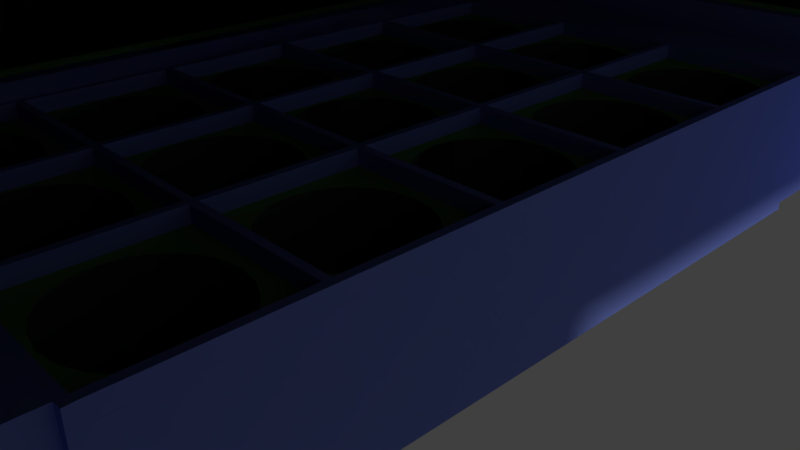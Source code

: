 # Source: Whack_a_Mole_Machine.blend  (saved by Blender 2.79.0; exported with 4.5.12 LTS)
import bpy
from mathutils import Matrix  # noqa: F401  (used for matrix-valued properties, if any)

bpy.ops.wm.read_factory_settings(use_empty=True)
scene = bpy.context.scene
scene.name = 'Scene'

# ---- collections
col_collection_1 = bpy.data.collections.new('Collection 1'); scene.collection.children.link(col_collection_1)

# ---- materials (node trees are filled in below, after node groups)
mat_whackamole_machine_grid_color = bpy.data.materials.new('Whackamole Machine Grid Color')
mat_whackamole_machine_grid_color.alpha_threshold = 0.0
mat_whackamole_machine_grid_color.use_transparent_shadow = False
mat_whackamole_machine_grid_color.diffuse_color = (0.2378, 0.3089, 0.8, 1.0)
mat_whackamole_machine_grid_color.roughness = 0.5
mat_whackamole_machine_black_screen_color = bpy.data.materials.new('Whackamole Machine Black Screen Color')
mat_whackamole_machine_black_screen_color.alpha_threshold = 0.0
mat_whackamole_machine_black_screen_color.use_transparent_shadow = False
mat_whackamole_machine_black_screen_color.diffuse_color = (0.02117, 0.02117, 0.02117, 1.0)
mat_whackamole_machine_black_screen_color.roughness = 0.5
mat_whackamole_machine_green_color = bpy.data.materials.new('Whackamole Machine Green Color')
mat_whackamole_machine_green_color.alpha_threshold = 0.0
mat_whackamole_machine_green_color.use_transparent_shadow = False
mat_whackamole_machine_green_color.diffuse_color = (0.1824, 0.4919, 0.1173, 1.0)
mat_whackamole_machine_green_color.roughness = 0.5
mat_whackamole_hide_hole_color = bpy.data.materials.new('Whackamole Hide Hole Color')
mat_whackamole_hide_hole_color.alpha_threshold = 0.0
mat_whackamole_hide_hole_color.use_transparent_shadow = False
mat_whackamole_hide_hole_color.diffuse_color = (0.08176, 0.08176, 0.08176, 1.0)
mat_whackamole_hide_hole_color.roughness = 0.5

# ---- material node trees

# ---- world
world_world = bpy.data.worlds.new('World'); scene.world = world_world
world_world.color = (0.05088, 0.05088, 0.05088)
world_world.use_sun_shadow = False
world_world.sun_shadow_jitter_overblur = 0.0
world_world.cycles.sampling_method = 'MANUAL'

# ---- cameras
cam_camera = bpy.data.cameras.new('Camera')
cam_camera.clip_end = 100.0
cam_camera.lens = 35.0
cam_camera.sensor_width = 32.0
cam_camera.sensor_height = 18.0
cam_camera.ortho_scale = 7.314
cam_camera.dof.focus_distance = 0.0
cam_camera.dof.aperture_fstop = 128.0

# ---- meshes
me_sphere_002 = bpy.data.meshes.new('Sphere.002')
me_sphere_002.from_pydata([(-5.0, -7.065, 2.0), (-8.386, -7.065, 8.0), (-5.0, 7.065, 2.0), (-3.0, -7.065, 2.0), (-6.386, -7.065, 8.0), (-3.0, 7.065, 2.0), (-6.386, 7.065, 8.0), (-6.286, 6.359, 7.8), (-3.1, 6.359, 2.2), (-3.1, -6.359, 2.2), (-6.286, -6.359, 7.8), (-6.536, 6.359, 7.8), (-6.555, 6.05, 7.738), (-3.431, 6.05, 2.262), (-3.35, 6.359, 2.2), (-3.431, -6.05, 2.262), (-3.35, -6.359, 2.2), (-6.536, -6.359, 7.8), (-6.555, -6.05, 7.738), (-5.0, 7.065, 2.384e-07), (-5.0, -7.065, -2.384e-07), (-3.0, 7.065, 2.384e-07), (-3.0, -7.065, -2.384e-07), (-5.017, 8.994, 2.0), (9.155, 8.994, 2.0), (9.155, 8.994, 8.0), (-8.386, 7.065, 8.0), (9.155, 7.021, 2.0), (9.155, 7.023, 8.0), (8.42, 7.135, 7.8), (8.42, 7.121, 2.2), (-2.403, 7.121, 2.2), (-5.547, 7.135, 7.8), (8.42, 7.385, 7.8), (8.111, 7.404, 7.738), (8.111, 7.452, 2.262), (8.42, 7.371, 2.2), (-2.094, 7.452, 2.262), (-2.403, 7.371, 2.2), (-5.547, 7.385, 7.8), (-5.238, 7.404, 7.738), (9.155, 8.994, -0.02414), (-5.017, 8.994, -0.02414), (9.155, 7.021, -0.02414), (-5.0, 7.065, -0.02414), (-5.114, -9.056, 2.0), (9.029, -9.056, 2.0), (9.128, -9.056, 8.0), (9.029, -7.083, 2.0), (9.128, -7.083, 8.0), (8.323, -7.196, 7.8), (8.323, -7.183, 2.2), (-2.501, -7.183, 2.2), (-5.645, -7.196, 7.8), (8.323, -7.447, 7.8), (8.014, -7.466, 7.738), (8.014, -7.514, 2.262), (8.323, -7.433, 2.2), (-2.192, -7.514, 2.262), (-2.501, -7.433, 2.2), (-5.645, -7.447, 7.8), (-5.336, -7.466, 7.738), (9.029, -9.056, -0.02414), (-5.114, -9.056, -0.02414), (9.029, -7.083, -0.02414), (-8.347, 8.994, 10.02), (9.128, -9.056, 10.02), (9.155, 8.994, 10.02), (8.435, 8.317, 8.135), (8.435, -8.378, 8.122), (-7.18, -8.378, 8.122), (-7.18, 8.317, 8.135), (8.435, 8.317, 8.386), (8.046, 8.132, 8.405), (8.046, -8.194, 8.453), (8.435, -8.378, 8.372), (-6.791, -8.194, 8.453), (-7.18, -8.378, 8.372), (-7.18, 8.317, 8.386), (-6.791, 8.132, 8.405), (-8.349, -9.056, 10.02), (-8.347, 8.994, 8.0), (-8.349, -9.056, 8.0)], [], [(0, 1, 26, 2), (2, 26, 6, 5), (6, 4, 10, 7), (3, 4, 1, 0), (3, 0, 20, 22), (6, 26, 1, 4), (9, 8, 14, 16), (5, 6, 7, 8), (4, 3, 9, 10), (3, 5, 8, 9), (7, 10, 17, 11), (13, 12, 18, 15), (10, 9, 16, 17), (12, 13, 14, 11), (16, 14, 13, 15), (11, 17, 18, 12), (17, 16, 15, 18), (8, 7, 11, 14), (19, 21, 22, 20), (2, 5, 21, 19), (0, 2, 19, 20), (5, 3, 22, 21), (24, 25, 28, 27), (28, 26, 32, 29), (31, 30, 36, 38), (27, 28, 29, 30), (26, 2, 31, 32), (2, 27, 30, 31), (29, 32, 39, 33), (35, 34, 40, 37), (32, 31, 38, 39), (34, 35, 36, 33), (38, 36, 35, 37), (33, 39, 40, 34), (39, 38, 37, 40), (30, 29, 33, 36), (23, 24, 41, 42), (44, 42, 41, 43), (24, 27, 43, 41), (2, 23, 42, 44), (27, 2, 44, 43), (46, 48, 49, 47), (49, 50, 53, 1), (52, 59, 57, 51), (48, 51, 50, 49), (1, 53, 52, 0), (0, 52, 51, 48), (50, 54, 60, 53), (56, 58, 61, 55), (53, 60, 59, 52), (55, 54, 57, 56), (59, 58, 56, 57), (54, 55, 61, 60), (60, 61, 58, 59), (51, 57, 54, 50), (45, 63, 62, 46), (20, 64, 62, 63), (46, 62, 64, 48), (0, 20, 63, 45), (48, 64, 20, 0), (66, 47, 25, 67), (82, 80, 65, 81), (70, 77, 75, 69), (47, 69, 68, 25), (68, 72, 78, 71), (74, 76, 79, 73), (71, 78, 77, 70), (73, 72, 75, 74), (77, 76, 74, 75), (72, 73, 79, 78), (78, 79, 76, 77), (69, 75, 72, 68), (80, 66, 67, 65), (25, 81, 65, 67), (23, 81, 25, 24), (25, 68, 71, 81), (28, 25, 81, 26), (81, 71, 70, 82), (2, 26, 81, 23), (45, 46, 47, 82), (80, 82, 47, 66), (49, 1, 82, 47), (0, 45, 82, 1), (82, 70, 69, 47), (82, 1, 26, 81)])
me_sphere_002.polygons.foreach_set('material_index', [0, 0, 0, 0, 0, 0, 0, 0, 0, 0, 0, 1, 0, 2, 2, 2, 2, 0, 0, 0, 0, 0, 0, 0, 0, 0, 0, 0, 0, 1, 0, 2, 2, 2, 2, 0, 0, 0, 0, 0, 0, 0, 0, 0, 0, 0, 0, 0, 1, 0, 2, 2, 2, 2, 0, 0, 0, 0, 0, 0, 0, 0, 0, 0, 0, 1, 0, 2, 2, 2, 2, 0, 0, 0, 0, 0, 0, 0, 0, 0, 0, 0, 0, 0, 0])
_k = set([(0, 1), (0, 2), (0, 48), (1, 4), (1, 49), (2, 19), (2, 26), (2, 27), (3, 4), (3, 5), (3, 22), (4, 6), (5, 6), (5, 21), (6, 26), (7, 8), (7, 10), (7, 11), (8, 9), (8, 14), (9, 10), (9, 16), (10, 17), (11, 12), (11, 14), (11, 17), (12, 13), (12, 18), (13, 14), (13, 15), (14, 16), (15, 16), (15, 18), (16, 17), (17, 18), (19, 20), (19, 21), (20, 22), (20, 64), (21, 22), (23, 24), (23, 81), (24, 25), (25, 28), (25, 47), (25, 67), (25, 81), (26, 28), (27, 28), (29, 30), (29, 32), (29, 33), (30, 31), (30, 36), (31, 32), (31, 38), (32, 39), (33, 34), (33, 36), (33, 39), (34, 35), (34, 40), (35, 36), (35, 37), (36, 38), (37, 38), (37, 40), (38, 39), (39, 40), (41, 42), (43, 44), (45, 46), (45, 82), (46, 47), (47, 49), (47, 82), (48, 49), (50, 51), (50, 53), (50, 54), (51, 52), (51, 57), (52, 53), (52, 59), (53, 60), (54, 55), (54, 57), (54, 60), (55, 56), (55, 61), (56, 57), (56, 58), (57, 59), (58, 59), (58, 61), (59, 60), (60, 61), (62, 63), (65, 67), (66, 67), (66, 80), (68, 69), (68, 71), (68, 72), (69, 70), (69, 75), (70, 71), (70, 77), (71, 78), (72, 73), (72, 75), (72, 78), (73, 74), (73, 79), (74, 75), (74, 76), (75, 77), (76, 77), (76, 79), (77, 78), (78, 79)])
me_sphere_002.attributes.new('sharp_edge', 'BOOLEAN', 'EDGE').data.foreach_set('value', [ (min(e.vertices), max(e.vertices)) in _k for e in me_sphere_002.edges])
me_sphere_002.materials.append(mat_whackamole_machine_grid_color)
me_sphere_002.materials.append(mat_whackamole_machine_black_screen_color)
me_sphere_002.materials.append(mat_whackamole_machine_green_color)
me_sphere_002.materials.append(mat_whackamole_hide_hole_color)
me_sphere_002.use_remesh_preserve_volume = False
me_sphere_002.use_remesh_preserve_attributes = False
me_sphere_002.use_mirror_vertex_groups = False
me_sphere_002.update()
me_sphere_002.normals_split_custom_set([tuple(v) for v in zip(*[iter([-0.8709, 3.919e-08, -0.4914, -0.8709, 3.919e-08, -0.4914, -0.8709, 3.919e-08, -0.4914, -0.8709, 3.919e-08, -0.4914, 0.0, 1.0, 1.589e-07, 0.0, 1.0, 1.589e-07, 0.0, 1.0, 1.589e-07, 0.0, 1.0, 1.589e-07, 0.8944, 0.0, 0.4472, 0.8944, 0.0, 0.4472, 0.8944, 0.0, 0.4472, 0.8944, 0.0, 0.4472, 0.0, -1.0, 0.0, 0.0, -1.0, 0.0, 0.0, -1.0, 0.0, 0.0, -1.0, 0.0, 0.0, -1.0, 0.0, 0.0, -1.0, 0.0, 0.0, -1.0, 0.0, 0.0, -1.0, 0.0, 0.0, 0.0, 1.0, 0.0, 0.0, 1.0, 0.0, 0.0, 1.0, 0.0, 0.0, 1.0, 0.0, -7.499e-08, 1.0, 0.0, -7.499e-08, 1.0, 0.0, -7.499e-08, 1.0, 0.0, -7.499e-08, 1.0, 0.8701, 0.0, 0.4929, 0.8701, 0.0, 0.4929, 0.8701, 0.0, 0.4929, 0.8701, 0.0, 0.4929, 0.8701, -4.05e-07, 0.4929, 0.8701, -4.05e-07, 0.4929, 0.8701, -4.05e-07, 0.4929, 0.8701, -4.05e-07, 0.4929, 0.8944, -3.177e-08, 0.4472, 0.8944, -3.177e-08, 0.4472, 0.8944, -3.177e-08, 0.4472, 0.8944, -3.177e-08, 0.4472, 0.0, 0.0, -1.0, 0.0, 0.0, -1.0, 0.0, 0.0, -1.0, 0.0, 0.0, -1.0, 0.8686, -2.5e-08, 0.4955, 0.8686, -2.5e-08, 0.4955, 0.8686, -2.5e-08, 0.4955, 0.8686, -2.5e-08, 0.4955, 0.0, 1.0, 0.0, 0.0, 1.0, 0.0, 0.0, 1.0, 0.0, 0.0, 1.0, 0.0, 0.8605, -0.1386, 0.4902, 0.8605, -0.1386, 0.4902, 0.8605, -0.1386, 0.4902, 0.8605, -0.1386, 0.4902, 0.6083, -5.661e-08, 0.7937, 0.6083, -5.661e-08, 0.7937, 0.6083, -5.661e-08, 0.7937, 0.6083, -5.661e-08, 0.7937, 0.9566, -9.338e-09, -0.2915, 0.9566, -9.338e-09, -0.2915, 0.9566, -9.338e-09, -0.2915, 0.9566, -9.338e-09, -0.2915, 0.8605, 0.1386, 0.4902, 0.8605, 0.1386, 0.4902, 0.8605, 0.1386, 0.4902, 0.8605, 0.1386, 0.4902, 0.0, -1.0, 0.0, 0.0, -1.0, 0.0, 0.0, -1.0, 0.0, 0.0, -1.0, 0.0, 0.0, 3.375e-08, -1.0, 0.0, 3.375e-08, -1.0, 0.0, 3.375e-08, -1.0, 0.0, 3.375e-08, -1.0, 0.0, 1.0, 0.0, 0.0, 1.0, 0.0, 0.0, 1.0, 0.0, 0.0, 1.0, 0.0, -1.0, -1.687e-08, 0.0, -1.0, -1.687e-08, 0.0, -1.0, -1.687e-08, 0.0, -1.0, -1.687e-08, 0.0, 1.0, 1.687e-08, 0.0, 1.0, 1.687e-08, 0.0, 1.0, 1.687e-08, 0.0, 1.0, 1.687e-08, 0.0, 1.0, -3.223e-07, 0.0, 1.0, -3.223e-07, 0.0, 1.0, -3.223e-07, 0.0, 1.0, -3.223e-07, 0.0, -0.00123, -0.9084, -0.4181, -0.00123, -0.9084, -0.4181, -0.00123, -0.9084, -0.4181, -0.00123, -0.9084, -0.4181, 8.362e-08, -4.763e-07, 1.0, 8.362e-08, -4.763e-07, 1.0, 8.362e-08, -4.763e-07, 1.0, 8.362e-08, -4.763e-07, 1.0, -0.1427, -0.9898, 0.001307, -0.1427, -0.9898, 0.001307, -0.1427, -0.9898, 0.001307, -0.1427, -0.9898, 0.001307, 0.02298, -0.9996, 0.01411, 0.02298, -0.9996, 0.01411, 0.02298, -0.9996, 0.01411, 0.02298, -0.9996, 0.01411, -0.00165, -0.9293, 0.3693, -0.00165, -0.9293, 0.3693, -0.00165, -0.9293, 0.3693, -0.00165, -0.9293, 0.3693, -1.228e-07, 2.602e-13, -1.0, -1.228e-07, 2.602e-13, -1.0, -1.228e-07, 2.602e-13, -1.0, -1.228e-07, 2.602e-13, -1.0, 1.208e-07, -1.0, -0.008793, 1.208e-07, -1.0, -0.008793, 1.208e-07, -1.0, -0.008793, 1.208e-07, -1.0, -0.008793, 0.872, -1.187e-06, 0.4895, 0.872, -1.187e-06, 0.4895, 0.872, -1.187e-06, 0.4895, 0.872, -1.187e-06, 0.4895, -0.159, -0.9873, -0.003077, -0.159, -0.9873, -0.003077, -0.159, -0.9873, -0.003077, -0.159, -0.9873, -0.003077, 1.832e-07, -0.6083, 0.7937, 1.832e-07, -0.6083, 0.7937, 1.832e-07, -0.6083, 0.7937, 1.832e-07, -0.6083, 0.7937, 6.979e-08, -0.9566, -0.2915, 6.979e-08, -0.9566, -0.2915, 6.979e-08, -0.9566, -0.2915, 6.979e-08, -0.9566, -0.2915, 0.1584, -0.9835, 0.08687, 0.1584, -0.9835, 0.08687, 0.1584, -0.9835, 0.08687, 0.1584, -0.9835, 0.08687, -1.0, 2.722e-06, 0.0, -1.0, 2.722e-06, 0.0, -1.0, 2.722e-06, 0.0, -1.0, 2.722e-06, 0.0, 0.0, 1.0, 0.0, 0.0, 1.0, 0.0, 0.0, 1.0, 0.0, 0.0, 1.0, 0.0, -2.426e-08, 5.497e-07, -1.0, -2.426e-08, 5.497e-07, -1.0, -2.426e-08, 5.497e-07, -1.0, -2.426e-08, 5.497e-07, -1.0, 1.0, -1.379e-07, 0.0, 1.0, -1.379e-07, 0.0, 1.0, -1.379e-07, 0.0, 1.0, -1.379e-07, 0.0, -1.0, -0.008657, -3.816e-09, -1.0, -0.008657, -3.816e-09, -1.0, -0.008657, -3.816e-09, -1.0, -0.008657, -3.816e-09, -0.003133, -1.0, -2.663e-07, -0.003133, -1.0, -2.663e-07, -0.003133, -1.0, -2.663e-07, -0.003133, -1.0, -2.663e-07, 0.9999, -5.082e-07, -0.01646, 0.9999, -5.082e-07, -0.01646, 0.9999, -5.082e-07, -0.01646, 0.9999, -5.082e-07, -0.01646, 0.000492, 0.8545, -0.5195, 0.000492, 0.8545, -0.5195, 0.000492, 0.8545, -0.5195, 0.000492, 0.8545, -0.5195, 1.1e-07, -4.763e-07, 1.0, 1.1e-07, -4.763e-07, 1.0, 1.1e-07, -4.763e-07, 1.0, 1.1e-07, -4.763e-07, 1.0, -0.1392, 0.9903, 0.00235, -0.1392, 0.9903, 0.00235, -0.1392, 0.9903, 0.00235, -0.1392, 0.9903, 0.00235, 0.0474, 0.9985, 0.02786, 0.0474, 0.9985, 0.02786, 0.0474, 0.9985, 0.02786, 0.0474, 0.9985, 0.02786, 0.0006421, 0.8802, 0.4746, 0.0006421, 0.8802, 0.4746, 0.0006421, 0.8802, 0.4746, 0.0006421, 0.8802, 0.4746, -1.364e-07, 1.905e-06, -1.0, -1.364e-07, 1.905e-06, -1.0, -1.364e-07, 1.905e-06, -1.0, -1.364e-07, 1.905e-06, -1.0, 2.219e-07, 1.0, -0.008793, 2.219e-07, 1.0, -0.008793, 2.219e-07, 1.0, -0.008793, 2.219e-07, 1.0, -0.008793, 0.872, 2.744e-06, 0.4895, 0.872, 2.744e-06, 0.4895, 0.872, 2.744e-06, 0.4895, 0.872, 2.744e-06, 0.4895, -0.159, 0.9873, -0.003076, -0.159, 0.9873, -0.003076, -0.159, 0.9873, -0.003076, -0.159, 0.9873, -0.003076, 2.232e-07, 0.6083, 0.7937, 2.232e-07, 0.6083, 0.7937, 2.232e-07, 0.6083, 0.7937, 2.232e-07, 0.6083, 0.7937, 1.858e-07, 0.9566, -0.2915, 1.858e-07, 0.9566, -0.2915, 1.858e-07, 0.9566, -0.2915, 1.858e-07, 0.9566, -0.2915, 0.1584, 0.9835, 0.08687, 0.1584, 0.9835, 0.08687, 0.1584, 0.9835, 0.08687, 0.1584, 0.9835, 0.08687, -1.0, -2.832e-06, 1.703e-07, -1.0, -2.832e-06, 1.703e-07, -1.0, -2.832e-06, 1.703e-07, -1.0, -2.832e-06, 1.703e-07, -2.697e-07, -1.0, 0.0, -2.697e-07, -1.0, 0.0, -2.697e-07, -1.0, 0.0, -2.697e-07, -1.0, 0.0, -0.000853, 0.006114, -1.0, -0.000853, 0.006114, -1.0, -0.000853, 0.006114, -1.0, -0.000853, 0.006114, -1.0, 1.0, 0.0, 0.0, 1.0, 0.0, 0.0, 1.0, 0.0, 0.0, 1.0, 0.0, 0.0, -0.9984, 0.05734, 0.0, -0.9984, 0.05734, 0.0, -0.9984, 0.05734, 0.0, -0.9984, 0.05734, 0.0, 0.001292, 1.0, 0.0, 0.001292, 1.0, 0.0, 0.001292, 1.0, 0.0, 0.001292, 1.0, 0.0, 1.0, -0.00151, 0.0, 1.0, -0.00151, 0.0, 1.0, -0.00151, 0.0, 1.0, -0.00151, 0.0, -1.0, 0.0001089, -2.357e-07, -1.0, 0.0001089, -2.357e-07, -1.0, 0.0001089, -2.357e-07, -1.0, 0.0001089, -2.357e-07, 1.527e-07, 1.0, 3.905e-06, 1.527e-07, 1.0, 3.905e-06, 1.527e-07, 1.0, 3.905e-06, 1.527e-07, 1.0, 3.905e-06, -0.1793, 0.000527, -0.9838, -0.1793, 0.000527, -0.9838, -0.1793, 0.000527, -0.9838, -0.1793, 0.000527, -0.9838, -3.664e-07, -1.0, -9.684e-06, -3.664e-07, -1.0, -9.684e-06, -3.664e-07, -1.0, -9.684e-06, -3.664e-07, -1.0, -9.684e-06, 9.926e-08, -0.00295, -1.0, 9.926e-08, -0.00295, -1.0, 9.926e-08, -0.00295, -1.0, 9.926e-08, -0.00295, -1.0, 1.0, 2.853e-08, -3.811e-06, 1.0, 2.853e-08, -3.811e-06, 1.0, 2.853e-08, -3.811e-06, 1.0, 2.853e-08, -3.811e-06, -0.1268, -0.001037, -0.9919, -0.1268, -0.001037, -0.9919, -0.1268, -0.001037, -0.9919, -0.1268, -0.001037, -0.9919, 1.946e-07, 0.4009, -0.9161, 1.946e-07, 0.4009, -0.9161, 1.946e-07, 0.4009, -0.9161, 1.946e-07, 0.4009, -0.9161, 1.691e-07, -0.1017, -0.9948, 1.691e-07, -0.1017, -0.9948, 1.691e-07, -0.1017, -0.9948, 1.691e-07, -0.1017, -0.9948, 0.1268, -0.001037, -0.9919, 0.1268, -0.001037, -0.9919, 0.1268, -0.001037, -0.9919, 0.1268, -0.001037, -0.9919, -1.0, 5.706e-08, 2.177e-13, -1.0, 5.706e-08, 2.177e-13, -1.0, 5.706e-08, 2.177e-13, -1.0, 5.706e-08, 2.177e-13, -1.933e-07, -9.309e-05, 1.0, -1.933e-07, -9.309e-05, 1.0, -1.933e-07, -9.309e-05, 1.0, -1.933e-07, -9.309e-05, 1.0, 0.0, 1.0, 0.0, 0.0, 1.0, 0.0, 0.0, 1.0, 0.0, 0.0, 1.0, 0.0, 0.0, 1.0, 1.606e-07, 0.0, 1.0, 1.606e-07, 0.0, 1.0, 1.606e-07, 0.0, 1.0, 1.606e-07, -8.333e-08, -0.196, -0.9806, -8.333e-08, -0.196, -0.9806, -8.333e-08, -0.196, -0.9806, -8.333e-08, -0.196, -0.9806, 5.581e-08, -3.674e-07, 1.0, 5.581e-08, -3.674e-07, 1.0, 5.581e-08, -3.674e-07, 1.0, 5.581e-08, -3.674e-07, 1.0, 0.1095, 0.0003842, -0.994, 0.1095, 0.0003842, -0.994, 0.1095, 0.0003842, -0.994, 0.1095, 0.0003842, -0.994, -0.8726, 0.00494, -0.4884, -0.8726, 0.00494, -0.4884, -0.8726, 0.00494, -0.4884, -0.8726, 0.00494, -0.4884, -2.413e-07, -1.0, -1.609e-07, -2.413e-07, -1.0, -1.609e-07, -2.413e-07, -1.0, -1.609e-07, -2.413e-07, -1.0, -1.609e-07, -2.183e-07, -1.0, 4.318e-07, -2.183e-07, -1.0, 4.318e-07, -2.183e-07, -1.0, 4.318e-07, -2.183e-07, -1.0, 4.318e-07, 1.1e-07, -8.41e-07, 1.0, 1.1e-07, -8.41e-07, 1.0, 1.1e-07, -8.41e-07, 1.0, 1.1e-07, -8.41e-07, 1.0, -0.8755, 0.0171, -0.483, -0.8755, 0.0171, -0.483, -0.8755, 0.0171, -0.483, -0.8755, 0.0171, -0.483, 4.184e-08, 0.1769, -0.9842, 4.184e-08, 0.1769, -0.9842, 4.184e-08, 0.1769, -0.9842, 4.184e-08, 0.1769, -0.9842, -9.468e-06, 1.185e-07, -1.0, -9.468e-06, 1.185e-07, -1.0, -9.468e-06, 1.185e-07, -1.0, -9.468e-06, 1.185e-07, -1.0])] * 3)])
me_sphere_001 = bpy.data.meshes.new('Sphere.001')
me_sphere_001.from_pydata([(1.0, 1.0, 1.8), (3.001, 3.0, 1.8), (1.0, 2.0, 1.8), (3.001, 2.0, 1.8), (2.0, 3.0, 1.8), (2.0, 2.866, 1.8), (1.134, 2.0, 1.8), (2.0, 1.134, 1.8), (2.866, 2.0, 1.8), (2.48, 1.28, 1.8), (2.72, 1.52, 1.8), (1.52, 1.28, 1.8), (1.28, 1.52, 1.8), (1.52, 2.72, 1.8), (1.28, 2.48, 1.8), (2.48, 2.72, 1.8), (2.72, 2.48, 1.8), (2.821, 2.274, 1.8), (2.274, 2.821, 1.8), (1.179, 2.274, 1.8), (1.388, 2.612, 1.8), (1.726, 1.179, 1.8), (1.388, 1.388, 1.8), (1.179, 1.726, 1.8), (2.612, 1.388, 1.8), (2.274, 1.179, 1.8), (2.821, 1.726, 1.8), (1.726, 2.821, 1.8), (2.612, 2.612, 1.8), (3.001, 1.0, 1.8), (3.001, 0.0, 1.8), (2.0, 1.0, 1.8), (2.0, 0.8658, 1.8), (1.134, 0.0, 1.8), (2.866, 0.0, 1.8), (1.52, 0.7204, 1.8), (1.28, 0.4802, 1.8), (2.48, 0.7204, 1.8), (2.72, 0.4802, 1.8), (2.821, 0.2738, 1.8), (2.274, 0.8213, 1.8), (1.179, 0.2738, 1.8), (1.388, 0.6122, 1.8), (1.179, -0.2738, 1.8), (2.821, -0.2738, 1.8), (1.726, 0.8213, 1.8), (2.612, 0.6122, 1.8), (1.0, 3.0, 1.8), (0.0, 1.0, 1.8), (0.0, 3.0, 1.8), (0.0, 2.866, 1.8), (0.0, 1.134, 1.8), (0.8658, 2.0, 1.8), (0.4802, 1.28, 1.8), (0.7204, 1.52, 1.8), (0.4802, 2.72, 1.8), (0.7204, 2.48, 1.8), (0.8213, 2.274, 1.8), (0.2738, 2.821, 1.8), (-0.2738, 1.179, 1.8), (0.6122, 1.388, 1.8), (0.2738, 1.179, 1.8), (0.8213, 1.726, 1.8), (-0.2738, 2.821, 1.8), (0.6122, 2.612, 1.8), (1.0, 0.0, 1.8), (0.0, 0.8658, 1.8), (0.8658, 0.0, 1.8), (0.4802, 0.7204, 1.8), (0.7204, 0.4802, 1.8), (0.8213, 0.2738, 1.8), (0.2738, 0.8213, 1.8), (0.8213, -0.2738, 1.8), (-0.2738, 0.8213, 1.8), (0.6122, 0.6122, 1.8), (2.0, 2.866, 2.384e-07), (1.134, 2.0, 2.384e-07), (2.0, 1.134, 2.384e-07), (2.866, 2.0, 2.384e-07), (2.48, 1.28, 2.384e-07), (2.72, 1.52, 2.384e-07), (1.52, 1.28, 2.384e-07), (1.28, 1.52, 2.384e-07), (1.52, 2.72, 2.384e-07), (1.28, 2.48, 2.384e-07), (2.48, 2.72, 2.384e-07), (2.72, 2.48, 2.384e-07), (2.821, 2.274, 2.384e-07), (2.274, 2.821, 2.384e-07), (1.179, 2.274, 2.384e-07), (1.388, 2.612, 2.384e-07), (1.726, 1.179, 2.384e-07), (1.388, 1.388, 2.384e-07), (1.179, 1.726, 2.384e-07), (2.612, 1.388, 2.384e-07), (2.274, 1.179, 2.384e-07), (2.821, 1.726, 2.384e-07), (1.726, 2.821, 2.384e-07), (2.612, 2.612, 2.384e-07), (2.0, 0.8658, 2.384e-07), (1.134, 0.0, 2.384e-07), (2.0, -0.8658, 2.384e-07), (2.866, 0.0, 2.384e-07), (2.48, -0.7204, 2.384e-07), (2.72, -0.4802, 2.384e-07), (1.52, -0.7204, 2.384e-07), (1.28, -0.4802, 2.384e-07), (1.52, 0.7204, 2.384e-07), (1.28, 0.4802, 2.384e-07), (2.48, 0.7204, 2.384e-07), (2.72, 0.4802, 2.384e-07), (2.821, 0.2738, 2.384e-07), (2.274, 0.8213, 2.384e-07), (1.179, 0.2738, 2.384e-07), (1.388, 0.6122, 2.384e-07), (1.726, -0.8213, 2.384e-07), (1.388, -0.6122, 2.384e-07), (1.179, -0.2738, 2.384e-07), (2.612, -0.6122, 2.384e-07), (2.274, -0.8213, 2.384e-07), (2.821, -0.2738, 2.384e-07), (1.726, 0.8213, 2.384e-07), (2.612, 0.6122, 2.384e-07), (0.0, 2.866, 2.384e-07), (-0.8658, 2.0, 2.384e-07), (0.0, 1.134, 2.384e-07), (0.8658, 2.0, 2.384e-07), (0.4802, 1.28, 2.384e-07), (0.7204, 1.52, 2.384e-07), (-0.4802, 1.28, 2.384e-07), (-0.7204, 1.52, 2.384e-07), (-0.4802, 2.72, 2.384e-07), (-0.7204, 2.48, 2.384e-07), (0.4802, 2.72, 2.384e-07), (0.7204, 2.48, 2.384e-07), (0.8213, 2.274, 2.384e-07), (0.2738, 2.821, 2.384e-07), (-0.8213, 2.274, 2.384e-07), (-0.6122, 2.612, 2.384e-07), (-0.2738, 1.179, 2.384e-07), (-0.6122, 1.388, 2.384e-07), (-0.8213, 1.726, 2.384e-07), (0.6122, 1.388, 2.384e-07), (0.2738, 1.179, 2.384e-07), (0.8213, 1.726, 2.384e-07), (-0.2738, 2.821, 2.384e-07), (0.6122, 2.612, 2.384e-07), (0.0, 0.8658, 2.384e-07), (-0.8658, 0.0, 2.384e-07), (0.0, -0.8658, 2.384e-07), (0.8658, 0.0, 2.384e-07), (0.4802, -0.7204, 2.384e-07), (0.7204, -0.4802, 2.384e-07), (-0.4802, -0.7204, 2.384e-07), (-0.7204, -0.4802, 2.384e-07), (-0.4802, 0.7204, 2.384e-07), (-0.7204, 0.4802, 2.384e-07), (0.4802, 0.7204, 2.384e-07), (0.7204, 0.4802, 2.384e-07), (0.8213, 0.2738, 2.384e-07), (0.2738, 0.8213, 2.384e-07), (-0.8213, 0.2738, 2.384e-07), (-0.6122, 0.6122, 2.384e-07), (-0.2738, -0.8213, 2.384e-07), (-0.6122, -0.6122, 2.384e-07), (-0.8213, -0.2738, 2.384e-07), (0.6122, -0.6122, 2.384e-07), (0.2738, -0.8213, 2.384e-07), (0.8213, -0.2738, 2.384e-07), (-0.2738, 0.8213, 2.384e-07), (0.6122, 0.6122, 2.384e-07), (5.001, 3.0, 1.8), (5.001, 2.0, 1.8), (4.001, 3.0, 1.8), (4.001, 2.866, 1.8), (3.136, 2.0, 1.8), (4.001, 1.134, 1.8), (4.867, 2.0, 1.8), (4.482, 1.28, 1.8), (4.722, 1.52, 1.8), (3.521, 1.28, 1.8), (3.281, 1.52, 1.8), (3.521, 2.72, 1.8), (3.281, 2.48, 1.8), (4.482, 2.72, 1.8), (4.722, 2.48, 1.8), (4.823, 2.274, 1.8), (4.275, 2.821, 1.8), (3.18, 2.274, 1.8), (3.389, 2.612, 1.8), (3.728, 1.179, 1.8), (3.389, 1.388, 1.8), (3.18, 1.726, 1.8), (4.614, 1.388, 1.8), (4.275, 1.179, 1.8), (4.823, 1.726, 1.8), (3.728, 2.821, 1.8), (4.614, 2.612, 1.8), (5.001, 1.0, 1.8), (5.001, 0.0, 1.8), (4.001, 1.0, 1.8), (4.001, 0.8658, 1.8), (3.136, 0.0, 1.8), (4.867, 0.0, 1.8), (3.521, 0.7204, 1.8), (3.281, 0.4802, 1.8), (4.482, 0.7204, 1.8), (4.722, 0.4802, 1.8), (4.823, 0.2738, 1.8), (4.275, 0.8213, 1.8), (3.18, 0.2738, 1.8), (3.389, 0.6122, 1.8), (3.18, -0.2738, 1.8), (4.823, -0.2738, 1.8), (3.728, 0.8213, 1.8), (4.614, 0.6122, 1.8), (4.001, 2.866, 2.384e-07), (3.136, 2.0, 2.384e-07), (4.001, 1.134, 2.384e-07), (4.867, 2.0, 2.384e-07), (4.482, 1.28, 2.384e-07), (4.722, 1.52, 2.384e-07), (3.521, 1.28, 2.384e-07), (3.281, 1.52, 2.384e-07), (3.521, 2.72, 2.384e-07), (3.281, 2.48, 2.384e-07), (4.482, 2.72, 2.384e-07), (4.722, 2.48, 2.384e-07), (4.823, 2.274, 2.384e-07), (4.275, 2.821, 2.384e-07), (3.18, 2.274, 2.384e-07), (3.389, 2.612, 2.384e-07), (3.728, 1.179, 2.384e-07), (3.389, 1.388, 2.384e-07), (3.18, 1.726, 2.384e-07), (4.614, 1.388, 2.384e-07), (4.275, 1.179, 2.384e-07), (4.823, 1.726, 2.384e-07), (3.728, 2.821, 2.384e-07), (4.614, 2.612, 2.384e-07), (4.001, 0.8658, 2.384e-07), (3.136, 0.0, 2.384e-07), (4.001, -0.8658, 2.384e-07), (4.867, 0.0, 2.384e-07), (4.482, -0.7204, 2.384e-07), (4.722, -0.4802, 2.384e-07), (3.521, -0.7204, 2.384e-07), (3.281, -0.4802, 2.384e-07), (3.521, 0.7204, 2.384e-07), (3.281, 0.4802, 2.384e-07), (4.482, 0.7204, 2.384e-07), (4.722, 0.4802, 2.384e-07), (4.823, 0.2738, 2.384e-07), (4.275, 0.8213, 2.384e-07), (3.18, 0.2738, 2.384e-07), (3.389, 0.6122, 2.384e-07), (3.728, -0.8213, 2.384e-07), (3.389, -0.6122, 2.384e-07), (3.18, -0.2738, 2.384e-07), (4.614, -0.6122, 2.384e-07), (4.275, -0.8213, 2.384e-07), (4.823, -0.2738, 2.384e-07), (3.728, 0.8213, 2.384e-07), (4.614, 0.6122, 2.384e-07)], [], [(27, 5, 4, 47), (26, 29, 3, 8), (24, 29, 10), (20, 13, 47), (18, 15, 1), (17, 1, 16), (8, 3, 1, 17), (5, 18, 1, 4), (47, 19, 14), (2, 6, 19, 47), (47, 14, 20), (0, 21, 11), (0, 31, 7, 21), (0, 22, 12), (0, 11, 22), (0, 23, 6, 2), (0, 12, 23), (29, 24, 9), (31, 29, 25, 7), (29, 9, 25), (10, 29, 26), (13, 27, 47), (15, 28, 1), (16, 1, 28), (45, 32, 31, 0), (42, 35, 0), (40, 37, 29), (39, 29, 38), (34, 30, 29, 39), (32, 40, 29, 31), (0, 41, 36), (65, 33, 41, 0), (0, 36, 42), (35, 45, 0), (37, 46, 29), (38, 29, 46), (62, 0, 2, 52), (60, 0, 54), (58, 55, 47), (57, 47, 56), (52, 2, 47, 57), (50, 58, 47, 49), (0, 60, 53), (48, 0, 61, 51), (0, 53, 61), (54, 0, 62), (55, 64, 47), (56, 47, 64), (71, 68, 0), (70, 0, 69), (67, 65, 0, 70), (66, 71, 0, 48), (68, 74, 0), (69, 0, 74), (72, 67, 150, 168), (17, 16, 86, 87), (8, 17, 87, 78), (18, 5, 75, 88), (66, 73, 169, 147), (15, 18, 88, 85), (69, 74, 170, 158), (14, 19, 89, 84), (74, 68, 157, 170), (19, 6, 76, 89), (20, 14, 84, 90), (13, 20, 90, 83), (11, 21, 91, 81), (21, 7, 77, 91), (12, 22, 92, 82), (22, 11, 81, 92), (6, 23, 93, 76), (23, 12, 82, 93), (24, 10, 80, 94), (9, 24, 94, 79), (7, 25, 95, 77), (25, 9, 79, 95), (26, 8, 78, 96), (10, 26, 96, 80), (27, 13, 83, 97), (5, 27, 97, 75), (16, 28, 98, 86), (28, 15, 85, 98), (39, 38, 110, 111), (34, 39, 111, 102), (40, 32, 99, 112), (37, 40, 112, 109), (36, 41, 113, 108), (41, 33, 100, 113), (42, 36, 108, 114), (35, 42, 114, 107), (57, 56, 134, 135), (52, 57, 135, 126), (58, 50, 123, 136), (33, 43, 117, 100), (55, 58, 136, 133), (59, 51, 125, 139), (44, 34, 102, 120), (60, 54, 128, 142), (45, 35, 107, 121), (32, 45, 121, 99), (53, 60, 142, 127), (38, 46, 122, 110), (46, 37, 109, 122), (51, 61, 143, 125), (61, 53, 127, 143), (62, 52, 126, 144), (54, 62, 144, 128), (50, 63, 145, 123), (56, 64, 146, 134), (64, 55, 133, 146), (70, 69, 158, 159), (67, 70, 159, 150), (71, 66, 147, 160), (68, 71, 160, 157), (86, 98, 85, 88, 75, 97, 83, 90, 84, 89, 76, 93, 82, 92, 81, 91, 77, 95, 79, 94, 80, 96, 78, 87), (110, 122, 109, 112, 99, 121, 107, 114, 108, 113, 100, 117, 106, 116, 105, 115, 101, 119, 103, 118, 104, 120, 102, 111), (134, 146, 133, 136, 123, 145, 131, 138, 132, 137, 124, 141, 130, 140, 129, 139, 125, 143, 127, 142, 128, 144, 126, 135), (158, 170, 157, 160, 147, 169, 155, 162, 156, 161, 148, 165, 154, 164, 153, 163, 149, 167, 151, 166, 152, 168, 150, 159), (196, 174, 173, 1), (195, 198, 172, 177), (193, 198, 179), (189, 182, 1), (187, 184, 171), (186, 171, 185), (177, 172, 171, 186), (174, 187, 171, 173), (1, 188, 183), (3, 175, 188, 1), (1, 183, 189), (29, 190, 180), (29, 200, 176, 190), (29, 191, 181), (29, 180, 191), (29, 192, 175, 3), (29, 181, 192), (198, 193, 178), (200, 198, 194, 176), (198, 178, 194), (179, 198, 195), (182, 196, 1), (184, 197, 171), (185, 171, 197), (214, 201, 200, 29), (211, 204, 29), (209, 206, 198), (208, 198, 207), (203, 199, 198, 208), (201, 209, 198, 200), (29, 210, 205), (30, 202, 210, 29), (29, 205, 211), (204, 214, 29), (206, 215, 198), (207, 198, 215), (186, 185, 227, 228), (177, 186, 228, 219), (187, 174, 216, 229), (184, 187, 229, 226), (183, 188, 230, 225), (188, 175, 217, 230), (189, 183, 225, 231), (182, 189, 231, 224), (180, 190, 232, 222), (190, 176, 218, 232), (181, 191, 233, 223), (191, 180, 222, 233), (175, 192, 234, 217), (192, 181, 223, 234), (193, 179, 221, 235), (178, 193, 235, 220), (176, 194, 236, 218), (194, 178, 220, 236), (195, 177, 219, 237), (179, 195, 237, 221), (196, 182, 224, 238), (174, 196, 238, 216), (185, 197, 239, 227), (197, 184, 226, 239), (208, 207, 251, 252), (203, 208, 252, 243), (209, 201, 240, 253), (206, 209, 253, 250), (205, 210, 254, 249), (210, 202, 241, 254), (211, 205, 249, 255), (204, 211, 255, 248), (202, 212, 258, 241), (213, 203, 243, 261), (214, 204, 248, 262), (201, 214, 262, 240), (207, 215, 263, 251), (215, 206, 250, 263), (227, 239, 226, 229, 216, 238, 224, 231, 225, 230, 217, 234, 223, 233, 222, 232, 218, 236, 220, 235, 221, 237, 219, 228), (251, 263, 250, 253, 240, 262, 248, 255, 249, 254, 241, 258, 247, 257, 246, 256, 242, 260, 244, 259, 245, 261, 243, 252)])
me_sphere_001.polygons.foreach_set('use_smooth', [True] * 194)
me_sphere_001.polygons.foreach_set('material_index', [2, 2, 2, 2, 2, 2, 2, 2, 2, 2, 2, 2, 2, 2, 2, 2, 2, 2, 2, 2, 2, 2, 2, 2, 2, 2, 2, 2, 2, 2, 2, 2, 2, 2, 2, 2, 2, 2, 2, 2, 2, 2, 2, 2, 2, 2, 2, 2, 2, 2, 2, 2, 2, 2, 3, 3, 3, 3, 3, 3, 3, 3, 3, 3, 3, 3, 3, 3, 3, 3, 3, 3, 3, 3, 3, 3, 3, 3, 3, 3, 3, 3, 3, 3, 3, 3, 3, 3, 3, 3, 3, 3, 3, 3, 3, 3, 3, 3, 3, 3, 3, 3, 3, 3, 3, 3, 3, 3, 3, 3, 3, 3, 3, 3, 3, 3, 3, 3, 2, 2, 2, 2, 2, 2, 2, 2, 2, 2, 2, 2, 2, 2, 2, 2, 2, 2, 2, 2, 2, 2, 2, 2, 2, 2, 2, 2, 2, 2, 2, 2, 2, 2, 2, 2, 3, 3, 3, 3, 3, 3, 3, 3, 3, 3, 3, 3, 3, 3, 3, 3, 3, 3, 3, 3, 3, 3, 3, 3, 3, 3, 3, 3, 3, 3, 3, 3, 3, 3, 3, 3, 3, 3, 3, 3])
_k = set([(5, 18), (5, 27), (5, 75), (6, 19), (6, 23), (6, 76), (7, 21), (7, 25), (7, 77), (8, 17), (8, 26), (8, 78), (9, 24), (9, 25), (9, 79), (10, 24), (10, 26), (10, 80), (11, 21), (11, 22), (11, 81), (12, 22), (12, 23), (12, 82), (13, 20), (13, 27), (13, 83), (14, 19), (14, 20), (14, 84), (15, 18), (15, 28), (15, 85), (16, 17), (16, 28), (16, 86), (17, 87), (18, 88), (19, 89), (20, 90), (21, 91), (22, 92), (23, 93), (24, 94), (25, 95), (26, 96), (27, 97), (28, 98), (32, 40), (32, 45), (32, 99), (33, 41), (33, 43), (33, 100), (34, 39), (34, 44), (34, 102), (35, 42), (35, 45), (35, 107), (36, 41), (36, 42), (36, 108), (37, 40), (37, 46), (37, 109), (38, 39), (38, 46), (38, 110), (39, 111), (40, 112), (41, 113), (42, 114), (43, 117), (44, 120), (45, 121), (46, 122), (50, 58), (50, 63), (50, 123), (51, 59), (51, 61), (51, 125), (52, 57), (52, 62), (52, 126), (53, 60), (53, 61), (53, 127), (54, 60), (54, 62), (54, 128), (55, 58), (55, 64), (55, 133), (56, 57), (56, 64), (56, 134), (57, 135), (58, 136), (59, 139), (60, 142), (61, 143), (62, 144), (63, 145), (64, 146), (66, 71), (66, 73), (66, 147), (67, 70), (67, 72), (67, 150), (68, 71), (68, 74), (68, 157), (69, 70), (69, 74), (69, 158), (70, 159), (71, 160), (72, 168), (73, 169), (74, 170), (75, 88), (75, 97), (76, 89), (76, 93), (77, 91), (77, 95), (78, 87), (78, 96), (79, 94), (79, 95), (80, 94), (80, 96), (81, 91), (81, 92), (82, 92), (82, 93), (83, 90), (83, 97), (84, 89), (84, 90), (85, 88), (85, 98), (86, 87), (86, 98), (99, 112), (99, 121), (100, 113), (100, 117), (101, 115), (101, 119), (102, 111), (102, 120), (103, 118), (103, 119), (104, 118), (104, 120), (105, 115), (105, 116), (106, 116), (106, 117), (107, 114), (107, 121), (108, 113), (108, 114), (109, 112), (109, 122), (110, 111), (110, 122), (123, 136), (123, 145), (124, 137), (124, 141), (125, 139), (125, 143), (126, 135), (126, 144), (127, 142), (127, 143), (128, 142), (128, 144), (129, 139), (129, 140), (130, 140), (130, 141), (131, 138), (131, 145), (132, 137), (132, 138), (133, 136), (133, 146), (134, 135), (134, 146), (147, 160), (147, 169), (148, 161), (148, 165), (149, 163), (149, 167), (150, 159), (150, 168), (151, 166), (151, 167), (152, 166), (152, 168), (153, 163), (153, 164), (154, 164), (154, 165), (155, 162), (155, 169), (156, 161), (156, 162), (157, 160), (157, 170), (158, 159), (158, 170), (174, 187), (174, 196), (174, 216), (175, 188), (175, 192), (175, 217), (176, 190), (176, 194), (176, 218), (177, 186), (177, 195), (177, 219), (178, 193), (178, 194), (178, 220), (179, 193), (179, 195), (179, 221), (180, 190), (180, 191), (180, 222), (181, 191), (181, 192), (181, 223), (182, 189), (182, 196), (182, 224), (183, 188), (183, 189), (183, 225), (184, 187), (184, 197), (184, 226), (185, 186), (185, 197), (185, 227), (186, 228), (187, 229), (188, 230), (189, 231), (190, 232), (191, 233), (192, 234), (193, 235), (194, 236), (195, 237), (196, 238), (197, 239), (201, 209), (201, 214), (201, 240), (202, 210), (202, 212), (202, 241), (203, 208), (203, 213), (203, 243), (204, 211), (204, 214), (204, 248), (205, 210), (205, 211), (205, 249), (206, 209), (206, 215), (206, 250), (207, 208), (207, 215), (207, 251), (208, 252), (209, 253), (210, 254), (211, 255), (212, 258), (213, 261), (214, 262), (215, 263), (216, 229), (216, 238), (217, 230), (217, 234), (218, 232), (218, 236), (219, 228), (219, 237), (220, 235), (220, 236), (221, 235), (221, 237), (222, 232), (222, 233), (223, 233), (223, 234), (224, 231), (224, 238), (225, 230), (225, 231), (226, 229), (226, 239), (227, 228), (227, 239), (240, 253), (240, 262), (241, 254), (241, 258), (242, 256), (242, 260), (243, 252), (243, 261), (244, 259), (244, 260), (245, 259), (245, 261), (246, 256), (246, 257), (247, 257), (247, 258), (248, 255), (248, 262), (249, 254), (249, 255), (250, 253), (250, 263), (251, 252), (251, 263)])
me_sphere_001.attributes.new('sharp_edge', 'BOOLEAN', 'EDGE').data.foreach_set('value', [ (min(e.vertices), max(e.vertices)) in _k for e in me_sphere_001.edges])
me_sphere_001.materials.append(mat_whackamole_machine_grid_color)
me_sphere_001.materials.append(mat_whackamole_machine_black_screen_color)
me_sphere_001.materials.append(mat_whackamole_machine_green_color)
me_sphere_001.materials.append(mat_whackamole_hide_hole_color)
me_sphere_001.use_remesh_preserve_volume = False
me_sphere_001.use_remesh_preserve_attributes = False
me_sphere_001.use_mirror_vertex_groups = False
me_sphere_001.update()
me_sphere_001.normals_split_custom_set([tuple(v) for v in zip(*[iter([1.096e-07, 0.0, 1.0, 0.0, 0.0, 1.0, 0.0, 0.0, 1.0, -2.973e-08, 0.0, 1.0, 0.0, 0.0, 1.0, -8.422e-09, 0.0, 1.0, 0.0, 0.0, 1.0, 0.0, 0.0, 1.0, 1.6e-07, 0.0, 1.0, -8.422e-09, 0.0, 1.0, 0.0, 0.0, 1.0, -1.6e-07, 0.0, 1.0, 3.516e-07, 0.0, 1.0, -2.973e-08, 0.0, 1.0, 0.0, 0.0, 1.0, 0.0, 0.0, 1.0, -2.973e-08, 0.0, 1.0, 0.0, 0.0, 1.0, -2.973e-08, 0.0, 1.0, 0.0, 0.0, 1.0, 0.0, 0.0, 1.0, 0.0, 0.0, 1.0, -2.973e-08, 0.0, 1.0, 0.0, 0.0, 1.0, 0.0, 0.0, 1.0, 0.0, 0.0, 1.0, -2.973e-08, 0.0, 1.0, 0.0, 0.0, 1.0, -2.973e-08, 0.0, 1.0, -1.096e-07, 0.0, 1.0, -4.636e-07, 0.0, 1.0, 0.0, 0.0, 1.0, 0.0, 0.0, 1.0, -1.096e-07, 0.0, 1.0, -2.973e-08, 0.0, 1.0, -2.973e-08, 0.0, 1.0, -4.636e-07, 0.0, 1.0, -1.6e-07, 0.0, 1.0, -8.404e-09, 0.0, 1.0, 5.442e-08, 0.0, 1.0, 2.396e-07, 0.0, 1.0, -8.404e-09, 0.0, 1.0, 3.458e-08, 0.0, 1.0, -1.95e-11, 0.0, 1.0, 5.442e-08, 0.0, 1.0, -8.404e-09, 0.0, 1.0, -1.532e-13, 0.0, 1.0, -2.396e-07, 0.0, 1.0, -8.404e-09, 0.0, 1.0, 2.396e-07, 0.0, 1.0, -1.532e-13, 0.0, 1.0, -8.404e-09, 0.0, 1.0, -1.096e-07, 0.0, 1.0, 0.0, 0.0, 1.0, 0.0, 0.0, 1.0, -8.404e-09, 0.0, 1.0, -2.396e-07, 0.0, 1.0, -1.096e-07, 0.0, 1.0, -8.422e-09, 0.0, 1.0, 1.6e-07, 0.0, 1.0, -2.396e-07, 0.0, 1.0, 3.458e-08, 0.0, 1.0, -8.422e-09, 0.0, 1.0, -5.434e-08, 0.0, 1.0, -1.95e-11, 0.0, 1.0, -8.422e-09, 0.0, 1.0, -2.396e-07, 0.0, 1.0, -5.434e-08, 0.0, 1.0, 0.0, 0.0, 1.0, -8.422e-09, 0.0, 1.0, 0.0, 0.0, 1.0, 3.516e-07, 0.0, 1.0, 1.096e-07, 0.0, 1.0, -2.973e-08, 0.0, 1.0, 0.0, 0.0, 1.0, 0.0, 0.0, 1.0, -2.973e-08, 0.0, 1.0, 0.0, 0.0, 1.0, -2.973e-08, 0.0, 1.0, 0.0, 0.0, 1.0, 1.103e-07, 0.0, 1.0, 6.917e-08, 0.0, 1.0, 3.458e-08, 0.0, 1.0, -8.404e-09, 0.0, 1.0, 8.001e-07, 0.0, 1.0, 0.0, 0.0, 1.0, -8.404e-09, 0.0, 1.0, 0.0, 0.0, 1.0, 0.0, 0.0, 1.0, -8.422e-09, 0.0, 1.0, 8.787e-07, 0.0, 1.0, -8.422e-09, 0.0, 1.0, -4.478e-07, 0.0, 1.0, 1.102e-06, 0.0, 1.0, 1.809e-13, 0.0, 1.0, -8.422e-09, 0.0, 1.0, 8.787e-07, 0.0, 1.0, 6.917e-08, 0.0, 1.0, 0.0, 0.0, 1.0, -8.422e-09, 0.0, 1.0, 3.458e-08, 0.0, 1.0, -8.404e-09, 0.0, 1.0, -9.921e-07, 0.0, 1.0, 2.083e-07, 0.0, 1.0, 7.238e-14, 0.0, 1.0, -1.107e-06, 0.0, 1.0, -9.921e-07, 0.0, 1.0, -8.404e-09, 0.0, 1.0, -8.404e-09, 0.0, 1.0, 2.083e-07, 0.0, 1.0, 8.001e-07, 0.0, 1.0, 0.0, 0.0, 1.0, 1.103e-07, 0.0, 1.0, -8.404e-09, 0.0, 1.0, 0.0, 0.0, 1.0, -6.391e-07, 0.0, 1.0, -8.422e-09, 0.0, 1.0, -4.478e-07, 0.0, 1.0, -8.422e-09, 0.0, 1.0, -6.391e-07, 0.0, 1.0, 0.0, 0.0, 1.0, -8.404e-09, 0.0, 1.0, 0.0, 0.0, 1.0, 0.0, 0.0, 1.0, 1.6e-07, 0.0, 1.0, -8.404e-09, 0.0, 1.0, 0.0, 0.0, 1.0, 0.0, 0.0, 1.0, 0.0, 0.0, 1.0, -2.973e-08, 0.0, 1.0, 0.0, 0.0, 1.0, -2.973e-08, 0.0, 1.0, 0.0, 0.0, 1.0, 0.0, 0.0, 1.0, 0.0, 0.0, 1.0, -2.973e-08, 0.0, 1.0, 0.0, 0.0, 1.0, 0.0, 0.0, 1.0, 0.0, 0.0, 1.0, -2.973e-08, 0.0, 1.0, 0.0, 0.0, 1.0, -8.404e-09, 0.0, 1.0, 1.6e-07, 0.0, 1.0, -2.396e-07, 0.0, 1.0, 3.459e-08, 0.0, 1.0, -8.404e-09, 0.0, 1.0, -5.442e-08, 0.0, 1.0, 6.917e-08, 0.0, 1.0, -8.404e-09, 0.0, 1.0, -2.396e-07, 0.0, 1.0, -5.442e-08, 0.0, 1.0, 0.0, 0.0, 1.0, -8.404e-09, 0.0, 1.0, 0.0, 0.0, 1.0, 0.0, 0.0, 1.0, 0.0, 0.0, 1.0, -2.973e-08, 0.0, 1.0, 0.0, 0.0, 1.0, -2.973e-08, 0.0, 1.0, 0.0, 0.0, 1.0, 0.0, 0.0, 1.0, 0.0, 0.0, 1.0, -8.404e-09, 0.0, 1.0, 8.825e-07, 0.0, 1.0, -8.404e-09, 0.0, 1.0, -4.479e-07, 0.0, 1.0, 1.107e-06, 0.0, 1.0, 7.238e-14, 0.0, 1.0, -8.404e-09, 0.0, 1.0, 8.825e-07, 0.0, 1.0, 0.0, 0.0, 1.0, 0.0, 0.0, 1.0, -8.404e-09, 0.0, 1.0, 3.459e-08, 0.0, 1.0, 0.0, 0.0, 1.0, -6.401e-07, 0.0, 1.0, -8.404e-09, 0.0, 1.0, -4.479e-07, 0.0, 1.0, -8.404e-09, 0.0, 1.0, -6.401e-07, 0.0, 1.0, -0.9871, 0.1602, 0.0, -0.9871, 0.1602, 0.0, -0.9871, 0.1602, 0.0, -0.9871, 0.1602, 0.0, -0.8983, -0.4394, 0.0, -0.8983, -0.4394, 0.0, -0.8983, -0.4394, 0.0, -0.8983, -0.4394, 0.0, -0.9871, -0.1602, 0.0, -0.9871, -0.1602, 0.0, -0.9871, -0.1602, 0.0, -0.9871, -0.1602, 0.0, -0.1602, -0.9871, 0.0, -0.1602, -0.9871, 0.0, -0.1602, -0.9871, 0.0, -0.1602, -0.9871, 0.0, 0.1602, -0.9871, 0.0, 0.1602, -0.9871, 0.0, 0.1602, -0.9871, 0.0, 0.1602, -0.9871, 0.0, -0.4394, -0.8983, 0.0, -0.4394, -0.8983, 0.0, -0.4394, -0.8983, 0.0, -0.4394, -0.8983, 0.0, -0.7733, -0.634, 0.0, -0.7733, -0.634, 0.0, -0.7733, -0.634, 0.0, -0.7733, -0.634, 0.0, 0.8983, -0.4394, 0.0, 0.8983, -0.4394, 0.0, 0.8983, -0.4394, 0.0, 0.8983, -0.4394, 0.0, -0.634, -0.7733, 0.0, -0.634, -0.7733, 0.0, -0.634, -0.7733, 0.0, -0.634, -0.7733, 0.0, 0.9871, -0.1602, 0.0, 0.9871, -0.1602, 0.0, 0.9871, -0.1602, 0.0, 0.9871, -0.1602, 0.0, 0.7733, -0.634, 0.0, 0.7733, -0.634, 0.0, 0.7733, -0.634, 0.0, 0.7733, -0.634, 0.0, 0.634, -0.7733, 0.0, 0.634, -0.7733, 0.0, 0.634, -0.7733, 0.0, 0.634, -0.7733, 0.0, 0.4394, 0.8983, 0.0, 0.4394, 0.8983, 0.0, 0.4394, 0.8983, 0.0, 0.4394, 0.8983, 0.0, 0.1602, 0.9871, 0.0, 0.1602, 0.9871, 0.0, 0.1602, 0.9871, 0.0, 0.1602, 0.9871, 0.0, 0.7733, 0.634, 0.0, 0.7733, 0.634, 0.0, 0.7733, 0.634, 0.0, 0.7733, 0.634, 0.0, 0.634, 0.7733, 0.0, 0.634, 0.7733, 0.0, 0.634, 0.7733, 0.0, 0.634, 0.7733, 0.0, 0.9871, 0.1602, 0.0, 0.9871, 0.1602, 0.0, 0.9871, 0.1602, 0.0, 0.9871, 0.1602, 0.0, 0.8983, 0.4394, 0.0, 0.8983, 0.4394, 0.0, 0.8983, 0.4394, 0.0, 0.8983, 0.4394, 0.0, -0.7733, 0.634, 0.0, -0.7733, 0.634, 0.0, -0.7733, 0.634, 0.0, -0.7733, 0.634, 0.0, -0.634, 0.7733, 0.0, -0.634, 0.7733, 0.0, -0.634, 0.7733, 0.0, -0.634, 0.7733, 0.0, -0.1602, 0.9871, 0.0, -0.1602, 0.9871, 0.0, -0.1602, 0.9871, 0.0, -0.1602, 0.9871, 0.0, -0.4394, 0.8983, 0.0, -0.4394, 0.8983, 0.0, -0.4394, 0.8983, 0.0, -0.4394, 0.8983, 0.0, -0.9871, 0.1602, 0.0, -0.9871, 0.1602, 0.0, -0.9871, 0.1602, 0.0, -0.9871, 0.1602, 0.0, -0.8983, 0.4394, 0.0, -0.8983, 0.4394, 0.0, -0.8983, 0.4394, 0.0, -0.8983, 0.4394, 0.0, 0.4394, -0.8983, 0.0, 0.4394, -0.8983, 0.0, 0.4394, -0.8983, 0.0, 0.4394, -0.8983, 0.0, 0.1602, -0.9871, 0.0, 0.1602, -0.9871, 0.0, 0.1602, -0.9871, 0.0, 0.1602, -0.9871, 0.0, -0.7733, -0.634, 0.0, -0.7733, -0.634, 0.0, -0.7733, -0.634, 0.0, -0.7733, -0.634, 0.0, -0.634, -0.7733, 0.0, -0.634, -0.7733, 0.0, -0.634, -0.7733, 0.0, -0.634, -0.7733, 0.0, -0.8983, -0.4394, 0.0, -0.8983, -0.4394, 0.0, -0.8983, -0.4394, 0.0, -0.8983, -0.4394, 0.0, -0.9871, -0.1602, 0.0, -0.9871, -0.1602, 0.0, -0.9871, -0.1602, 0.0, -0.9871, -0.1602, 0.0, -0.1602, -0.9871, 0.0, -0.1602, -0.9871, 0.0, -0.1602, -0.9871, 0.0, -0.1602, -0.9871, 0.0, -0.4394, -0.8983, 0.0, -0.4394, -0.8983, 0.0, -0.4394, -0.8983, 0.0, -0.4394, -0.8983, 0.0, 0.8983, -0.4394, 0.0, 0.8983, -0.4394, 0.0, 0.8983, -0.4394, 0.0, 0.8983, -0.4394, 0.0, 0.9871, -0.1602, 0.0, 0.9871, -0.1602, 0.0, 0.9871, -0.1602, 0.0, 0.9871, -0.1602, 0.0, 0.7733, -0.634, 0.0, 0.7733, -0.634, 0.0, 0.7733, -0.634, 0.0, 0.7733, -0.634, 0.0, 0.634, -0.7733, 0.0, 0.634, -0.7733, 0.0, 0.634, -0.7733, 0.0, 0.634, -0.7733, 0.0, -0.8983, -0.4394, 0.0, -0.8983, -0.4394, 0.0, -0.8983, -0.4394, 0.0, -0.8983, -0.4394, 0.0, -0.9871, -0.1602, 0.0, -0.9871, -0.1602, 0.0, -0.9871, -0.1602, 0.0, -0.9871, -0.1602, 0.0, -0.1602, -0.9871, 0.0, -0.1602, -0.9871, 0.0, -0.1602, -0.9871, 0.0, -0.1602, -0.9871, 0.0, 0.9871, 0.1602, 0.0, 0.9871, 0.1602, 0.0, 0.9871, 0.1602, 0.0, 0.9871, 0.1602, 0.0, -0.4394, -0.8983, 0.0, -0.4394, -0.8983, 0.0, -0.4394, -0.8983, 0.0, -0.4394, -0.8983, 0.0, 0.1602, 0.9871, 0.0, 0.1602, 0.9871, 0.0, 0.1602, 0.9871, 0.0, 0.1602, 0.9871, 0.0, -0.9871, 0.1602, 0.0, -0.9871, 0.1602, 0.0, -0.9871, 0.1602, 0.0, -0.9871, 0.1602, 0.0, -0.7733, 0.634, 0.0, -0.7733, 0.634, 0.0, -0.7733, 0.634, 0.0, -0.7733, 0.634, 0.0, 0.4394, -0.8983, 0.0, 0.4394, -0.8983, 0.0, 0.4394, -0.8983, 0.0, 0.4394, -0.8983, 0.0, 0.1602, -0.9871, 0.0, 0.1602, -0.9871, 0.0, 0.1602, -0.9871, 0.0, 0.1602, -0.9871, 0.0, -0.634, 0.7733, 0.0, -0.634, 0.7733, 0.0, -0.634, 0.7733, 0.0, -0.634, 0.7733, 0.0, -0.7733, -0.634, 0.0, -0.7733, -0.634, 0.0, -0.7733, -0.634, 0.0, -0.7733, -0.634, 0.0, -0.634, -0.7733, 0.0, -0.634, -0.7733, 0.0, -0.634, -0.7733, 0.0, -0.634, -0.7733, 0.0, -0.1602, 0.9871, 0.0, -0.1602, 0.9871, 0.0, -0.1602, 0.9871, 0.0, -0.1602, 0.9871, 0.0, -0.4394, 0.8983, 0.0, -0.4394, 0.8983, 0.0, -0.4394, 0.8983, 0.0, -0.4394, 0.8983, 0.0, -0.9871, 0.1602, 0.0, -0.9871, 0.1602, 0.0, -0.9871, 0.1602, 0.0, -0.9871, 0.1602, 0.0, -0.8983, 0.4394, 0.0, -0.8983, 0.4394, 0.0, -0.8983, 0.4394, 0.0, -0.8983, 0.4394, 0.0, 0.1602, -0.9871, 0.0, 0.1602, -0.9871, 0.0, 0.1602, -0.9871, 0.0, 0.1602, -0.9871, 0.0, -0.7733, -0.634, 0.0, -0.7733, -0.634, 0.0, -0.7733, -0.634, 0.0, -0.7733, -0.634, 0.0, -0.634, -0.7733, 0.0, -0.634, -0.7733, 0.0, -0.634, -0.7733, 0.0, -0.634, -0.7733, 0.0, -0.8983, -0.4394, 0.0, -0.8983, -0.4394, 0.0, -0.8983, -0.4394, 0.0, -0.8983, -0.4394, 0.0, -0.9871, -0.1602, 0.0, -0.9871, -0.1602, 0.0, -0.9871, -0.1602, 0.0, -0.9871, -0.1602, 0.0, -0.1602, -0.9871, 0.0, -0.1602, -0.9871, 0.0, -0.1602, -0.9871, 0.0, -0.1602, -0.9871, 0.0, -0.4394, -0.8983, 0.0, -0.4394, -0.8983, 0.0, -0.4394, -0.8983, 0.0, -0.4394, -0.8983, 0.0, 0.0, 0.0, 1.0, 0.0, 0.0, 1.0, 0.0, 0.0, 1.0, 0.0, 0.0, 1.0, 0.0, 0.0, 1.0, 0.0, 0.0, 1.0, 0.0, 0.0, 1.0, 0.0, 0.0, 1.0, 0.0, 0.0, 1.0, 0.0, 0.0, 1.0, 0.0, 0.0, 1.0, 0.0, 0.0, 1.0, 0.0, 0.0, 1.0, 0.0, 0.0, 1.0, 0.0, 0.0, 1.0, 0.0, 0.0, 1.0, 0.0, 0.0, 1.0, 0.0, 0.0, 1.0, 0.0, 0.0, 1.0, 0.0, 0.0, 1.0, 0.0, 0.0, 1.0, 0.0, 0.0, 1.0, 0.0, 0.0, 1.0, 0.0, 0.0, 1.0, 6.112e-15, 0.0, 1.0, 6.112e-15, 0.0, 1.0, 6.112e-15, 0.0, 1.0, 6.112e-15, 0.0, 1.0, 6.112e-15, 0.0, 1.0, 6.112e-15, 0.0, 1.0, 6.112e-15, 0.0, 1.0, 6.112e-15, 0.0, 1.0, 6.112e-15, 0.0, 1.0, 6.112e-15, 0.0, 1.0, 6.112e-15, 0.0, 1.0, 6.112e-15, 0.0, 1.0, 6.112e-15, 0.0, 1.0, 6.112e-15, 0.0, 1.0, 6.112e-15, 0.0, 1.0, 6.112e-15, 0.0, 1.0, 6.112e-15, 0.0, 1.0, 6.112e-15, 0.0, 1.0, 6.112e-15, 0.0, 1.0, 6.112e-15, 0.0, 1.0, 6.112e-15, 0.0, 1.0, 6.112e-15, 0.0, 1.0, 6.112e-15, 0.0, 1.0, 6.112e-15, 0.0, 1.0, 0.0, 0.0, 1.0, 0.0, 0.0, 1.0, 0.0, 0.0, 1.0, 0.0, 0.0, 1.0, 0.0, 0.0, 1.0, 0.0, 0.0, 1.0, 0.0, 0.0, 1.0, 0.0, 0.0, 1.0, 0.0, 0.0, 1.0, 0.0, 0.0, 1.0, 0.0, 0.0, 1.0, 0.0, 0.0, 1.0, 0.0, 0.0, 1.0, 0.0, 0.0, 1.0, 0.0, 0.0, 1.0, 0.0, 0.0, 1.0, 0.0, 0.0, 1.0, 0.0, 0.0, 1.0, 0.0, 0.0, 1.0, 0.0, 0.0, 1.0, 0.0, 0.0, 1.0, 0.0, 0.0, 1.0, 0.0, 0.0, 1.0, 0.0, 0.0, 1.0, 6.112e-15, 0.0, 1.0, 6.112e-15, 0.0, 1.0, 6.112e-15, 0.0, 1.0, 6.112e-15, 0.0, 1.0, 6.112e-15, 0.0, 1.0, 6.112e-15, 0.0, 1.0, 6.112e-15, 0.0, 1.0, 6.112e-15, 0.0, 1.0, 6.112e-15, 0.0, 1.0, 6.112e-15, 0.0, 1.0, 6.112e-15, 0.0, 1.0, 6.112e-15, 0.0, 1.0, 6.112e-15, 0.0, 1.0, 6.112e-15, 0.0, 1.0, 6.112e-15, 0.0, 1.0, 6.112e-15, 0.0, 1.0, 6.112e-15, 0.0, 1.0, 6.112e-15, 0.0, 1.0, 6.112e-15, 0.0, 1.0, 6.112e-15, 0.0, 1.0, 6.112e-15, 0.0, 1.0, 6.112e-15, 0.0, 1.0, 6.112e-15, 0.0, 1.0, 6.112e-15, 0.0, 1.0, 1.095e-07, 0.0, 1.0, 0.0, 0.0, 1.0, 0.0, 0.0, 1.0, -2.973e-08, 0.0, 1.0, 0.0, 0.0, 1.0, -4.233e-08, 0.0, 1.0, 0.0, 0.0, 1.0, 0.0, 0.0, 1.0, 1.6e-07, 0.0, 1.0, -4.233e-08, 0.0, 1.0, 0.0, 0.0, 1.0, -1.598e-07, 0.0, 1.0, 3.514e-07, 0.0, 1.0, -2.973e-08, 0.0, 1.0, 0.0, 0.0, 1.0, 0.0, 0.0, 1.0, 0.0, 0.0, 1.0, 0.0, 0.0, 1.0, 0.0, 0.0, 1.0, 0.0, 0.0, 1.0, 0.0, 0.0, 1.0, 0.0, 0.0, 1.0, 0.0, 0.0, 1.0, 0.0, 0.0, 1.0, 0.0, 0.0, 1.0, 0.0, 0.0, 1.0, 0.0, 0.0, 1.0, 0.0, 0.0, 1.0, -2.973e-08, 0.0, 1.0, -1.096e-07, 0.0, 1.0, -4.629e-07, 0.0, 1.0, 0.0, 0.0, 1.0, 0.0, 0.0, 1.0, -1.096e-07, 0.0, 1.0, -2.973e-08, 0.0, 1.0, -2.973e-08, 0.0, 1.0, -4.629e-07, 0.0, 1.0, -1.598e-07, 0.0, 1.0, -8.422e-09, 0.0, 1.0, 5.434e-08, 0.0, 1.0, 2.396e-07, 0.0, 1.0, -8.422e-09, 0.0, 1.0, 3.458e-08, 0.0, 1.0, 1.949e-11, 0.0, 1.0, 5.434e-08, 0.0, 1.0, -8.422e-09, 0.0, 1.0, -1.956e-10, 0.0, 1.0, -2.39e-07, 0.0, 1.0, -8.422e-09, 0.0, 1.0, 2.396e-07, 0.0, 1.0, -1.956e-10, 0.0, 1.0, -8.422e-09, 0.0, 1.0, -1.096e-07, 0.0, 1.0, 0.0, 0.0, 1.0, 0.0, 0.0, 1.0, -8.422e-09, 0.0, 1.0, -2.39e-07, 0.0, 1.0, -1.096e-07, 0.0, 1.0, -4.233e-08, 0.0, 1.0, 1.6e-07, 0.0, 1.0, -2.396e-07, 0.0, 1.0, 3.458e-08, 0.0, 1.0, -4.233e-08, 0.0, 1.0, -5.442e-08, 0.0, 1.0, 1.949e-11, 0.0, 1.0, -4.233e-08, 0.0, 1.0, -2.396e-07, 0.0, 1.0, -5.442e-08, 0.0, 1.0, 0.0, 0.0, 1.0, -4.233e-08, 0.0, 1.0, 0.0, 0.0, 1.0, 3.514e-07, 0.0, 1.0, 1.095e-07, 0.0, 1.0, -2.973e-08, 0.0, 1.0, 0.0, 0.0, 1.0, 0.0, 0.0, 1.0, 0.0, 0.0, 1.0, 0.0, 0.0, 1.0, 0.0, 0.0, 1.0, 0.0, 0.0, 1.0, 1.103e-07, 0.0, 1.0, 6.913e-08, 0.0, 1.0, 3.458e-08, 0.0, 1.0, -8.422e-09, 0.0, 1.0, 7.989e-07, 0.0, 1.0, 0.0, 0.0, 1.0, -8.422e-09, 0.0, 1.0, 0.0, 0.0, 1.0, 0.0, 0.0, 1.0, -4.233e-08, 0.0, 1.0, 8.825e-07, 0.0, 1.0, -4.233e-08, 0.0, 1.0, -4.479e-07, 0.0, 1.0, 1.107e-06, 0.0, 1.0, 1.107e-06, 0.0, 1.0, -4.233e-08, 0.0, 1.0, 8.825e-07, 0.0, 1.0, 6.913e-08, 0.0, 1.0, 0.0, 0.0, 1.0, -4.233e-08, 0.0, 1.0, 3.458e-08, 0.0, 1.0, -8.422e-09, 0.0, 1.0, -9.883e-07, 0.0, 1.0, 2.088e-07, 0.0, 1.0, 1.809e-13, 0.0, 1.0, -1.102e-06, 0.0, 1.0, -9.883e-07, 0.0, 1.0, -8.422e-09, 0.0, 1.0, -8.422e-09, 0.0, 1.0, 2.088e-07, 0.0, 1.0, 7.989e-07, 0.0, 1.0, 0.0, 0.0, 1.0, 1.103e-07, 0.0, 1.0, -8.422e-09, 0.0, 1.0, 0.0, 0.0, 1.0, -6.401e-07, 0.0, 1.0, -4.233e-08, 0.0, 1.0, -4.479e-07, 0.0, 1.0, -4.233e-08, 0.0, 1.0, -6.401e-07, 0.0, 1.0, -0.8983, -0.4394, 0.0, -0.8983, -0.4394, 0.0, -0.8983, -0.4394, 0.0, -0.8983, -0.4394, 0.0, -0.9871, -0.1602, 0.0, -0.9871, -0.1602, 0.0, -0.9871, -0.1602, 0.0, -0.9871, -0.1602, 0.0, -0.1602, -0.9871, 0.0, -0.1602, -0.9871, 0.0, -0.1602, -0.9871, 0.0, -0.1602, -0.9871, 0.0, -0.4394, -0.8983, 0.0, -0.4394, -0.8983, 0.0, -0.4394, -0.8983, 0.0, -0.4394, -0.8983, 0.0, 0.8983, -0.4394, 0.0, 0.8983, -0.4394, 0.0, 0.8983, -0.4394, 0.0, 0.8983, -0.4394, 0.0, 0.9871, -0.1602, 0.0, 0.9871, -0.1602, 0.0, 0.9871, -0.1602, 0.0, 0.9871, -0.1602, 0.0, 0.7733, -0.634, 0.0, 0.7733, -0.634, 0.0, 0.7733, -0.634, 0.0, 0.7733, -0.634, 0.0, 0.634, -0.7733, 0.0, 0.634, -0.7733, 0.0, 0.634, -0.7733, 0.0, 0.634, -0.7733, 0.0, 0.4394, 0.8983, 0.0, 0.4394, 0.8983, 0.0, 0.4394, 0.8983, 0.0, 0.4394, 0.8983, 0.0, 0.1602, 0.9871, 0.0, 0.1602, 0.9871, 0.0, 0.1602, 0.9871, 0.0, 0.1602, 0.9871, 0.0, 0.7733, 0.634, 0.0, 0.7733, 0.634, 0.0, 0.7733, 0.634, 0.0, 0.7733, 0.634, 0.0, 0.634, 0.7733, 0.0, 0.634, 0.7733, 0.0, 0.634, 0.7733, 0.0, 0.634, 0.7733, 0.0, 0.9871, 0.1602, 0.0, 0.9871, 0.1602, 0.0, 0.9871, 0.1602, 0.0, 0.9871, 0.1602, 0.0, 0.8983, 0.4394, 0.0, 0.8983, 0.4394, 0.0, 0.8983, 0.4394, 0.0, 0.8983, 0.4394, 0.0, -0.7733, 0.634, 0.0, -0.7733, 0.634, 0.0, -0.7733, 0.634, 0.0, -0.7733, 0.634, 0.0, -0.634, 0.7733, 0.0, -0.634, 0.7733, 0.0, -0.634, 0.7733, 0.0, -0.634, 0.7733, 0.0, -0.1602, 0.9871, 0.0, -0.1602, 0.9871, 0.0, -0.1602, 0.9871, 0.0, -0.1602, 0.9871, 0.0, -0.4394, 0.8983, 0.0, -0.4394, 0.8983, 0.0, -0.4394, 0.8983, 0.0, -0.4394, 0.8983, 0.0, -0.9871, 0.1602, 0.0, -0.9871, 0.1602, 0.0, -0.9871, 0.1602, 0.0, -0.9871, 0.1602, 0.0, -0.8983, 0.4394, 0.0, -0.8983, 0.4394, 0.0, -0.8983, 0.4394, 0.0, -0.8983, 0.4394, 0.0, 0.4394, -0.8983, 0.0, 0.4394, -0.8983, 0.0, 0.4394, -0.8983, 0.0, 0.4394, -0.8983, 0.0, 0.1602, -0.9871, 0.0, 0.1602, -0.9871, 0.0, 0.1602, -0.9871, 0.0, 0.1602, -0.9871, 0.0, -0.7733, -0.634, 0.0, -0.7733, -0.634, 0.0, -0.7733, -0.634, 0.0, -0.7733, -0.634, 0.0, -0.634, -0.7733, 0.0, -0.634, -0.7733, 0.0, -0.634, -0.7733, 0.0, -0.634, -0.7733, 0.0, -0.8983, -0.4394, 0.0, -0.8983, -0.4394, 0.0, -0.8983, -0.4394, 0.0, -0.8983, -0.4394, 0.0, -0.9871, -0.1602, 0.0, -0.9871, -0.1602, 0.0, -0.9871, -0.1602, 0.0, -0.9871, -0.1602, 0.0, -0.1602, -0.9871, 0.0, -0.1602, -0.9871, 0.0, -0.1602, -0.9871, 0.0, -0.1602, -0.9871, 0.0, -0.4394, -0.8983, 0.0, -0.4394, -0.8983, 0.0, -0.4394, -0.8983, 0.0, -0.4394, -0.8983, 0.0, 0.8983, -0.4394, 0.0, 0.8983, -0.4394, 0.0, 0.8983, -0.4394, 0.0, 0.8983, -0.4394, 0.0, 0.9871, -0.1602, 0.0, 0.9871, -0.1602, 0.0, 0.9871, -0.1602, 0.0, 0.9871, -0.1602, 0.0, 0.7733, -0.634, 0.0, 0.7733, -0.634, 0.0, 0.7733, -0.634, 0.0, 0.7733, -0.634, 0.0, 0.634, -0.7733, 0.0, 0.634, -0.7733, 0.0, 0.634, -0.7733, 0.0, 0.634, -0.7733, 0.0, 0.9871, 0.1602, 0.0, 0.9871, 0.1602, 0.0, 0.9871, 0.1602, 0.0, 0.9871, 0.1602, 0.0, -0.9871, 0.1602, 0.0, -0.9871, 0.1602, 0.0, -0.9871, 0.1602, 0.0, -0.9871, 0.1602, 0.0, 0.4394, -0.8983, 0.0, 0.4394, -0.8983, 0.0, 0.4394, -0.8983, 0.0, 0.4394, -0.8983, 0.0, 0.1602, -0.9871, 0.0, 0.1602, -0.9871, 0.0, 0.1602, -0.9871, 0.0, 0.1602, -0.9871, 0.0, -0.7733, -0.634, 0.0, -0.7733, -0.634, 0.0, -0.7733, -0.634, 0.0, -0.7733, -0.634, 0.0, -0.634, -0.7733, 0.0, -0.634, -0.7733, 0.0, -0.634, -0.7733, 0.0, -0.634, -0.7733, 0.0, 0.0, 0.0, 1.0, 0.0, 0.0, 1.0, 0.0, 0.0, 1.0, 0.0, 0.0, 1.0, 0.0, 0.0, 1.0, 0.0, 0.0, 1.0, 0.0, 0.0, 1.0, 0.0, 0.0, 1.0, 0.0, 0.0, 1.0, 0.0, 0.0, 1.0, 0.0, 0.0, 1.0, 0.0, 0.0, 1.0, 0.0, 0.0, 1.0, 0.0, 0.0, 1.0, 0.0, 0.0, 1.0, 0.0, 0.0, 1.0, 0.0, 0.0, 1.0, 0.0, 0.0, 1.0, 0.0, 0.0, 1.0, 0.0, 0.0, 1.0, 0.0, 0.0, 1.0, 0.0, 0.0, 1.0, 0.0, 0.0, 1.0, 0.0, 0.0, 1.0, 6.112e-15, 0.0, 1.0, 6.112e-15, 0.0, 1.0, 6.112e-15, 0.0, 1.0, 6.112e-15, 0.0, 1.0, 6.112e-15, 0.0, 1.0, 6.112e-15, 0.0, 1.0, 6.112e-15, 0.0, 1.0, 6.112e-15, 0.0, 1.0, 6.112e-15, 0.0, 1.0, 6.112e-15, 0.0, 1.0, 6.112e-15, 0.0, 1.0, 6.112e-15, 0.0, 1.0, 6.112e-15, 0.0, 1.0, 6.112e-15, 0.0, 1.0, 6.112e-15, 0.0, 1.0, 6.112e-15, 0.0, 1.0, 6.112e-15, 0.0, 1.0, 6.112e-15, 0.0, 1.0, 6.112e-15, 0.0, 1.0, 6.112e-15, 0.0, 1.0, 6.112e-15, 0.0, 1.0, 6.112e-15, 0.0, 1.0, 6.112e-15, 0.0, 1.0, 6.112e-15, 0.0, 1.0])] * 3)])
me_sphere_000 = bpy.data.meshes.new('Sphere.000')
me_sphere_000.from_pydata([(-5.0, -7.065, 2.0), (-8.386, -7.065, 8.0), (-5.0, 7.065, 2.0), (-8.386, 7.065, 8.0), (-3.0, -7.065, 2.0), (-6.386, -7.065, 8.0), (-3.0, 7.065, 2.0), (-6.386, 7.065, 8.0), (-6.286, 6.359, 7.8), (-3.1, 6.359, 2.2), (-3.1, -6.359, 2.2), (-6.286, -6.359, 7.8), (-6.536, 6.359, 7.8), (-6.555, 6.05, 7.738), (-3.431, 6.05, 2.262), (-3.35, 6.359, 2.2), (-3.431, -6.05, 2.262), (-3.35, -6.359, 2.2), (-6.536, -6.359, 7.8), (-6.555, -6.05, 7.738), (-5.0, 7.065, 2.384e-07), (-5.0, -7.065, -2.384e-07), (-3.0, 7.065, 2.384e-07), (-3.0, -7.065, -2.384e-07)], [], [(0, 1, 3, 2), (2, 3, 7, 6), (7, 5, 11, 8), (4, 5, 1, 0), (4, 0, 21, 23), (7, 3, 1, 5), (10, 9, 15, 17), (6, 7, 8, 9), (5, 4, 10, 11), (4, 6, 9, 10), (8, 11, 18, 12), (14, 13, 19, 16), (11, 10, 17, 18), (13, 14, 15, 12), (17, 15, 14, 16), (12, 18, 19, 13), (18, 17, 16, 19), (9, 8, 12, 15), (20, 22, 23, 21), (2, 6, 22, 20), (0, 2, 20, 21), (6, 4, 23, 22)])
me_sphere_000.polygons.foreach_set('use_smooth', [True] * 22)
me_sphere_000.polygons.foreach_set('material_index', [0, 0, 0, 0, 0, 0, 0, 0, 0, 0, 0, 1, 0, 2, 2, 2, 2, 0, 0, 0, 0, 0])
_k = set([(0, 1), (0, 2), (0, 21), (1, 3), (1, 5), (2, 3), (2, 20), (3, 7), (4, 5), (4, 6), (4, 23), (5, 7), (6, 7), (6, 22), (8, 9), (8, 11), (8, 12), (9, 10), (9, 15), (10, 11), (10, 17), (11, 18), (12, 13), (12, 15), (12, 18), (13, 14), (13, 19), (14, 15), (14, 16), (15, 17), (16, 17), (16, 19), (17, 18), (18, 19), (20, 21), (20, 22), (21, 23), (22, 23)])
me_sphere_000.attributes.new('sharp_edge', 'BOOLEAN', 'EDGE').data.foreach_set('value', [ (min(e.vertices), max(e.vertices)) in _k for e in me_sphere_000.edges])
me_sphere_000.materials.append(mat_whackamole_machine_grid_color)
me_sphere_000.materials.append(mat_whackamole_machine_black_screen_color)
me_sphere_000.materials.append(mat_whackamole_machine_green_color)
me_sphere_000.materials.append(mat_whackamole_hide_hole_color)
me_sphere_000.use_remesh_preserve_volume = False
me_sphere_000.use_remesh_preserve_attributes = False
me_sphere_000.use_mirror_vertex_groups = False
me_sphere_000.update()
me_sphere_000.normals_split_custom_set([tuple(v) for v in zip(*[iter([-0.8709, 3.919e-08, -0.4914, -0.8709, 3.919e-08, -0.4914, -0.8709, 3.919e-08, -0.4914, -0.8709, 3.919e-08, -0.4914, 0.0, 1.0, 9.064e-08, 0.0, 1.0, 1.589e-07, 0.0, 1.0, 1.589e-07, 0.0, 1.0, 6.394e-08, 0.875, 0.0, 0.4841, 0.875, -3.261e-07, 0.4841, 0.885, -1.614e-07, 0.4656, 0.885, 0.0, 0.4656, 0.0, -1.0, 0.0, 0.0, -1.0, 0.0, 0.0, -1.0, 0.0, 0.0, -1.0, 0.0, 0.0, -1.0, 0.0, 0.0, -1.0, 0.0, 0.0, -1.0, 0.0, 0.0, -1.0, 0.0, 0.0, 0.0, 1.0, 0.0, 0.0, 1.0, 0.0, 0.0, 1.0, 0.0, 0.0, 1.0, 0.0, -7.499e-08, 1.0, 0.0, -7.499e-08, 1.0, 0.0, -7.499e-08, 1.0, 0.0, -7.499e-08, 1.0, 0.875, -6.199e-09, 0.4841, 0.875, 0.0, 0.4841, 0.885, 0.0, 0.4656, 0.885, -1.912e-08, 0.4656, 0.875, -3.261e-07, 0.4841, 0.875, -3.323e-07, 0.4841, 0.885, -1.805e-07, 0.4656, 0.885, -1.614e-07, 0.4656, 0.875, -3.323e-07, 0.4841, 0.875, -6.199e-09, 0.4841, 0.885, -1.912e-08, 0.4656, 0.885, -1.805e-07, 0.4656, 0.0, 0.0, -1.0, 0.0, 0.0, -1.0, 0.0, 0.0, -1.0, 0.0, 0.0, -1.0, 0.8686, -2.5e-08, 0.4955, 0.8686, -2.5e-08, 0.4955, 0.8686, -2.5e-08, 0.4955, 0.8686, -2.5e-08, 0.4955, 0.0, 1.0, 0.0, 0.0, 1.0, 0.0, 0.0, 1.0, 0.0, 0.0, 1.0, 0.0, 0.8605, -0.1386, 0.4902, 0.8605, -0.1386, 0.4902, 0.8605, -0.1386, 0.4902, 0.8605, -0.1386, 0.4902, 0.6083, -5.661e-08, 0.7937, 0.6083, -5.661e-08, 0.7937, 0.6083, -5.661e-08, 0.7937, 0.6083, -5.661e-08, 0.7937, 0.9566, -9.338e-09, -0.2915, 0.9566, -9.338e-09, -0.2915, 0.9566, -9.338e-09, -0.2915, 0.9566, -9.338e-09, -0.2915, 0.8605, 0.1386, 0.4902, 0.8605, 0.1386, 0.4902, 0.8605, 0.1386, 0.4902, 0.8605, 0.1386, 0.4902, 0.0, -1.0, 0.0, 0.0, -1.0, 0.0, 0.0, -1.0, 0.0, 0.0, -1.0, 0.0, 0.0, 3.375e-08, -1.0, 0.0, 3.375e-08, -1.0, 0.0, 3.375e-08, -1.0, 0.0, 3.375e-08, -1.0, 0.0, 1.0, 9.064e-08, 0.0, 1.0, 6.394e-08, 0.0, 1.0, 0.0, 0.0, 1.0, 0.0, -1.0, -1.687e-08, 0.0, -1.0, -1.687e-08, 0.0, -1.0, -1.687e-08, 0.0, -1.0, -1.687e-08, 0.0, 1.0, 1.687e-08, 0.0, 1.0, 1.687e-08, 0.0, 1.0, 1.687e-08, 0.0, 1.0, 1.687e-08, 0.0])] * 3)])
me_sphere_005 = bpy.data.meshes.new('Sphere.005')
me_sphere_005.from_pydata([(-1.0, 1.0, 2.384e-07), (-1.0, 1.0, 2.0), (-0.9, 1.0, 2.384e-07), (-0.9, 1.0, 2.0), (-1.0, 0.9, 2.0), (-1.0, 0.9, 2.384e-07), (-0.9, 0.9, 2.384e-07), (-0.9, 0.9, 2.0), (-3.0, 0.9, 2.0), (-3.0, 1.0, 2.0), (-3.0, 1.0, 2.384e-07), (-3.0, 0.9, 2.384e-07), (-0.9, 3.0, 2.384e-07), (-1.0, 3.0, 2.384e-07), (-1.0, 3.0, 2.0), (-0.9, 3.0, 2.0), (-0.9, 2.9, 2.384e-07), (-0.9, 2.9, 2.0), (-1.0, 2.9, 2.0), (-1.0, 2.9, 2.384e-07), (-2.9, 0.9, 2.0), (-2.9, 0.9, 2.384e-07), (-2.9, 1.0, 2.0), (-2.9, 1.0, 2.384e-07), (-2.9, 3.0, 2.0), (-3.0, 2.9, 2.0), (-3.0, 2.9, 2.384e-07), (-2.9, 2.9, 2.0), (-2.9, 2.9, 2.384e-07), (-3.0, 3.0, 2.0), (-3.0, 3.0, 2.384e-07), (-2.9, 3.0, 2.384e-07), (0.0, 1.0, 2.384e-07), (0.0, 1.0, 2.0), (0.0, 0.9, 2.0), (0.0, 0.9, 2.384e-07), (0.0, 3.0, 2.0), (0.0, 3.0, 2.384e-07), (0.0, 2.9, 2.384e-07), (0.0, 2.9, 2.0), (-1.0, 0.0, 2.384e-07), (-1.0, 0.0, 2.0), (-0.9, 0.0, 2.0), (-0.9, 0.0, 2.384e-07), (-3.0, 0.0, 2.0), (-3.0, 0.0, 2.384e-07), (-2.9, 0.0, 2.0), (-2.9, 0.0, 2.384e-07), (-0.9, 3.0, 2.384e-07), (-1.0, 3.0, 2.384e-07), (-1.0, 3.0, 2.0), (-0.9, 3.0, 2.0), (-2.9, 3.0, 2.0), (-3.0, 3.0, 2.0), (-3.0, 3.0, 2.384e-07), (-2.9, 3.0, 2.384e-07), (0.0, 3.0, 2.0), (0.0, 3.0, 2.384e-07), (0.0, 2.9, 2.384e-07), (0.0, 2.9, 2.0), (-0.9, 3.0, 2.384e-07), (-1.0, 3.0, 2.384e-07), (-1.0, 3.0, 2.0), (-0.9, 3.0, 2.0), (-2.9, 3.0, 2.0), (-3.0, 3.0, 2.0), (-3.0, 3.0, 2.384e-07), (-2.9, 3.0, 2.384e-07), (0.0, 3.0, 2.0), (0.0, 3.0, 2.384e-07), (-0.9, 5.1, -0.007561), (-1.0, 5.1, -0.007561), (-1.0, 5.1, 1.992), (-0.9, 5.1, 1.992), (-2.9, 5.1, 1.992), (-3.0, 5.1, 1.992), (-3.0, 5.1, -0.007561), (-2.9, 5.1, -0.007561), (0.0, 5.1, 1.992), (0.0, 5.1, -0.007561), (-0.9, 7.1, -0.007561), (-1.0, 7.1, -0.007561), (-1.0, 7.1, 1.492), (-0.9, 7.1, 1.492), (0.0, 7.1, 1.492), (0.0, 7.1, -0.007561), (-2.9, 7.1, 1.492), (-2.9, 7.1, -0.007561), (-1.0, 6.1, -0.007561), (-2.9, 6.1, -0.007561), (0.0, 6.1, 1.992), (-0.9, 6.1, -0.007561), (-0.9, 6.1, 1.992), (0.0, 6.1, -0.007561), (-1.0, 6.1, 1.992), (-2.9, 6.1, 1.992), (-1.0, 5.0, 1.999), (-0.9, 5.0, 1.999), (0.0, 5.0, 1.999), (-2.9, 5.0, 1.999), (-1.0, 5.0, -0.000898), (0.0, 5.0, -0.000898), (-0.9, 5.0, -0.000898), (-3.0, 5.0, 1.999), (-2.9, 5.0, -0.000898), (-3.0, 5.0, -0.000898)], [], [(7, 4, 41, 42), (42, 43, 6, 7), (2, 3, 33, 32), (20, 8, 44, 46), (15, 17, 39, 36), (5, 6, 43, 40), (34, 7, 6, 35), (33, 3, 7, 34), (0, 2, 6, 5), (40, 41, 4, 5), (2, 32, 35, 6), (3, 1, 4, 7), (11, 8, 9, 10), (20, 22, 9, 8), (9, 22, 27, 25), (23, 21, 11, 10), (13, 19, 28, 31), (16, 19, 13, 12), (18, 17, 15, 14), (1, 3, 17, 18), (2, 0, 19, 16), (0, 1, 18, 19), (3, 2, 16, 17), (0, 5, 21, 23), (1, 0, 23, 22), (4, 1, 22, 20), (5, 4, 20, 21), (21, 20, 46, 47), (8, 11, 45, 44), (11, 21, 47, 45), (16, 12, 37, 38), (17, 16, 38, 39), (19, 18, 27, 28), (18, 14, 24, 27), (23, 10, 26, 28), (22, 23, 28, 27), (10, 9, 25, 26), (25, 27, 24, 29), (28, 26, 30, 31), (26, 25, 29, 30), (14, 15, 51, 50), (29, 24, 52, 53), (38, 39, 59, 58), (12, 13, 49, 48), (30, 29, 53, 54), (24, 14, 50, 52), (15, 36, 56, 51), (31, 30, 54, 55), (37, 38, 58, 57), (13, 31, 55, 49), (39, 36, 56, 59), (37, 12, 48, 57), (51, 56, 68, 63), (53, 52, 64, 65), (50, 51, 63, 62), (54, 53, 65, 66), (48, 49, 61, 60), (55, 54, 66, 67), (49, 55, 67, 61), (57, 48, 60, 69), (52, 50, 62, 64), (99, 96, 72, 74), (97, 98, 78, 73), (96, 97, 73, 72), (102, 100, 71, 70), (103, 99, 74, 75), (100, 104, 77, 71), (101, 102, 70, 79), (105, 103, 75, 76), (104, 105, 76, 77), (92, 90, 84, 83), (91, 88, 81, 80), (74, 77, 76, 75), (88, 89, 87, 81), (81, 82, 83, 80), (80, 83, 84, 85), (82, 81, 87, 86), (93, 91, 80, 85), (94, 92, 83, 82), (89, 95, 86, 87), (95, 94, 82, 86), (74, 72, 94, 95), (77, 74, 95, 89), (72, 73, 92, 94), (79, 70, 91, 93), (71, 77, 89, 88), (70, 71, 88, 91), (73, 78, 90, 92), (67, 66, 105, 104), (66, 65, 103, 105), (65, 64, 99, 103), (60, 61, 100, 102), (62, 63, 97, 96), (68, 69, 60, 63), (97, 63, 60, 102), (102, 101, 98, 97), (67, 64, 62, 61), (62, 96, 100, 61), (104, 100, 96, 99), (104, 99, 64, 67)])
_k = set([(0, 1), (0, 2), (0, 5), (0, 19), (0, 23), (1, 3), (1, 4), (1, 18), (1, 22), (2, 3), (2, 6), (2, 16), (2, 32), (3, 7), (3, 17), (3, 33), (4, 5), (4, 7), (4, 20), (4, 41), (5, 6), (5, 21), (5, 40), (6, 7), (6, 35), (6, 43), (7, 34), (7, 42), (8, 9), (8, 11), (8, 20), (8, 44), (9, 10), (9, 22), (9, 25), (10, 11), (10, 23), (10, 26), (11, 21), (11, 45), (12, 13), (12, 16), (12, 37), (12, 48), (13, 19), (13, 31), (13, 49), (14, 15), (14, 18), (14, 24), (14, 50), (15, 17), (15, 36), (15, 51), (16, 17), (16, 19), (16, 38), (17, 18), (17, 39), (18, 19), (18, 27), (19, 28), (20, 21), (20, 22), (20, 46), (21, 23), (21, 47), (22, 23), (22, 27), (23, 28), (24, 27), (24, 29), (24, 52), (25, 26), (25, 27), (25, 29), (26, 28), (26, 30), (27, 28), (28, 31), (29, 30), (29, 53), (30, 31), (30, 54), (31, 55), (32, 33), (32, 35), (33, 34), (34, 35), (36, 39), (36, 56), (37, 38), (37, 57), (38, 39), (38, 58), (39, 59), (40, 41), (40, 43), (41, 42), (42, 43), (44, 45), (44, 46), (45, 47), (46, 47), (48, 49), (48, 57), (48, 60), (49, 55), (49, 61), (50, 51), (50, 52), (50, 62), (51, 56), (51, 63), (52, 53), (52, 64), (53, 54), (53, 65), (54, 55), (54, 66), (55, 67), (56, 59), (56, 68), (57, 58), (57, 69), (58, 59), (60, 61), (60, 63), (60, 69), (60, 102), (61, 67), (61, 100), (62, 63), (62, 64), (62, 96), (63, 68), (63, 97), (64, 65), (64, 99), (65, 66), (65, 103), (66, 67), (66, 105), (67, 104), (68, 69), (70, 71), (70, 79), (70, 91), (70, 102), (71, 77), (71, 88), (71, 100), (72, 73), (72, 74), (72, 94), (72, 96), (73, 78), (73, 92), (73, 97), (74, 75), (74, 77), (74, 95), (74, 99), (75, 76), (75, 103), (76, 77), (76, 105), (77, 89), (77, 104), (78, 90), (78, 98), (79, 93), (79, 101), (80, 81), (80, 83), (80, 85), (80, 91), (81, 82), (81, 87), (81, 88), (82, 83), (82, 86), (82, 94), (83, 84), (83, 92), (84, 85), (84, 90), (85, 93), (86, 87), (86, 95), (87, 89), (88, 89), (88, 91), (89, 95), (90, 92), (91, 93), (92, 94), (94, 95), (96, 97), (96, 99), (97, 98), (97, 102), (98, 101), (99, 103), (100, 102), (100, 104), (101, 102), (103, 105), (104, 105)])
me_sphere_005.attributes.new('sharp_edge', 'BOOLEAN', 'EDGE').data.foreach_set('value', [ (min(e.vertices), max(e.vertices)) in _k for e in me_sphere_005.edges])
me_sphere_005.materials.append(mat_whackamole_machine_grid_color)
me_sphere_005.materials.append(mat_whackamole_machine_black_screen_color)
me_sphere_005.materials.append(mat_whackamole_machine_green_color)
me_sphere_005.materials.append(mat_whackamole_hide_hole_color)
me_sphere_005.use_remesh_preserve_volume = False
me_sphere_005.use_remesh_preserve_attributes = False
me_sphere_005.use_mirror_vertex_groups = False
me_sphere_005.update()
me_sphere_005.normals_split_custom_set([tuple(v) for v in zip(*[iter([0.0, 0.0, 1.0, 0.0, 0.0, 1.0, 0.0, 0.0, 1.0, 0.0, 0.0, 1.0, 1.0, 0.0, 0.0, 1.0, 0.0, 0.0, 1.0, 0.0, 0.0, 1.0, 0.0, 0.0, 0.0, 1.0, 0.0, 0.0, 1.0, 0.0, 0.0, 1.0, 0.0, 0.0, 1.0, 0.0, 0.0, 0.0, 1.0, 0.0, 0.0, 1.0, 0.0, 0.0, 1.0, 0.0, 0.0, 1.0, 0.0, 0.0, 1.0, 0.0, 0.0, 1.0, 0.0, 0.0, 1.0, 0.0, 0.0, 1.0, 0.0, 0.0, -1.0, 0.0, 0.0, -1.0, 0.0, 0.0, -1.0, 0.0, 0.0, -1.0, 0.0, -1.0, 0.0, 0.0, -1.0, 0.0, 0.0, -1.0, 0.0, 0.0, -1.0, 0.0, 0.0, 0.0, 1.0, 0.0, 0.0, 1.0, 0.0, 0.0, 1.0, 0.0, 0.0, 1.0, 0.0, 0.0, -1.0, 0.0, 0.0, -1.0, 0.0, 0.0, -1.0, 0.0, 0.0, -1.0, -1.0, 0.0, 0.0, -1.0, 0.0, 0.0, -1.0, 0.0, 0.0, -1.0, 0.0, 0.0, 0.0, 0.0, -1.0, 0.0, 0.0, -1.0, 0.0, 0.0, -1.0, 0.0, 0.0, -1.0, 0.0, 0.0, 1.0, 0.0, 0.0, 1.0, 0.0, 0.0, 1.0, 0.0, 0.0, 1.0, -1.0, 0.0, 0.0, -1.0, 0.0, 0.0, -1.0, 0.0, 0.0, -1.0, 0.0, 0.0, 0.0, 0.0, 1.0, 0.0, 0.0, 1.0, 0.0, 0.0, 1.0, 0.0, 0.0, 1.0, 0.0, 0.0, 1.0, 0.0, 0.0, 1.0, 0.0, 0.0, 1.0, 0.0, 0.0, 1.0, 0.0, 0.0, -1.0, 0.0, 0.0, -1.0, 0.0, 0.0, -1.0, 0.0, 0.0, -1.0, 0.0, 0.0, -1.0, 0.0, 0.0, -1.0, 0.0, 0.0, -1.0, 0.0, 0.0, -1.0, 0.0, 0.0, -1.0, 0.0, 0.0, -1.0, 0.0, 0.0, -1.0, 0.0, 0.0, -1.0, 0.0, 0.0, 1.0, 0.0, 0.0, 1.0, 0.0, 0.0, 1.0, 0.0, 0.0, 1.0, 0.0, 0.0, 1.0, 0.0, 0.0, 1.0, 0.0, 0.0, 1.0, 0.0, 0.0, 1.0, 0.0, 0.0, -1.0, 0.0, 0.0, -1.0, 0.0, 0.0, -1.0, 0.0, 0.0, -1.0, -1.0, 0.0, 0.0, -1.0, 0.0, 0.0, -1.0, 0.0, 0.0, -1.0, 0.0, 0.0, 1.0, 0.0, 0.0, 1.0, 0.0, 0.0, 1.0, 0.0, 0.0, 1.0, 0.0, 0.0, 0.0, 0.0, -1.0, 0.0, 0.0, -1.0, 0.0, 0.0, -1.0, 0.0, 0.0, -1.0, 0.0, 1.0, 0.0, 0.0, 1.0, 0.0, 0.0, 1.0, 0.0, 0.0, 1.0, 0.0, 0.0, 0.0, 1.0, 0.0, 0.0, 1.0, 0.0, 0.0, 1.0, 0.0, 0.0, 1.0, 0.0, -1.0, 0.0, 0.0, -1.0, 0.0, 0.0, -1.0, 0.0, 0.0, -1.0, 0.0, 1.0, 0.0, 0.0, 1.0, 0.0, 0.0, 1.0, 0.0, 0.0, 1.0, 0.0, 0.0, -1.0, 0.0, 0.0, -1.0, 0.0, 0.0, -1.0, 0.0, 0.0, -1.0, 0.0, 0.0, 0.0, 0.0, -1.0, 0.0, 0.0, -1.0, 0.0, 0.0, -1.0, 0.0, 0.0, -1.0, 0.0, 0.0, -1.0, 0.0, 0.0, -1.0, 0.0, 0.0, -1.0, 0.0, 0.0, -1.0, 0.0, -1.0, 0.0, 0.0, -1.0, 0.0, 0.0, -1.0, 0.0, 0.0, -1.0, 0.0, 0.0, -1.0, 0.0, 0.0, -1.0, 0.0, 0.0, -1.0, 0.0, 0.0, -1.0, 0.0, 0.0, 0.0, 1.0, 0.0, 0.0, 1.0, 0.0, 0.0, 1.0, 0.0, 0.0, 1.0, 0.0, 0.0, -1.0, 0.0, 0.0, -1.0, 0.0, 0.0, -1.0, 0.0, 0.0, -1.0, 1.0, 0.0, 0.0, 1.0, 0.0, 0.0, 1.0, 0.0, 0.0, 1.0, 0.0, 0.0, -1.0, 0.0, 0.0, -1.0, 0.0, 0.0, -1.0, 0.0, 0.0, -1.0, 0.0, 0.0, 0.0, 0.0, 1.0, 0.0, 0.0, 1.0, 0.0, 0.0, 1.0, 0.0, 0.0, 1.0, 0.0, 0.0, -1.0, 0.0, 0.0, -1.0, 0.0, 0.0, -1.0, 0.0, 0.0, -1.0, -1.0, 0.0, 0.0, -1.0, 0.0, 0.0, -1.0, 0.0, 0.0, -1.0, 0.0, 0.0, 0.0, 0.0, 1.0, 0.0, 0.0, 1.0, 0.0, 0.0, 1.0, 0.0, 0.0, 1.0, 0.0, 0.0, 1.0, 0.0, 0.0, 1.0, 0.0, 0.0, 1.0, 0.0, 0.0, 1.0, 0.0, 0.0, 0.0, 0.0, 0.0, 0.0, 0.0, 0.0, 0.0, 0.0, 0.0, 0.0, 0.0, 0.0, 1.0, 0.0, 0.0, 1.0, 0.0, 0.0, 1.0, 0.0, 0.0, 1.0, 0.0, 0.0, 0.0, 0.0, 0.0, 0.0, 0.0, 0.0, 0.0, 0.0, 0.0, 0.0, 0.0, 0.0, 1.0, 0.0, 0.0, 1.0, 0.0, 0.0, 1.0, 0.0, 0.0, 1.0, 0.0, 0.0, 1.0, 0.0, 0.0, 1.0, 0.0, 0.0, 1.0, 0.0, 0.0, 1.0, 0.0, 0.0, 1.0, 0.0, 0.0, 1.0, 0.0, 0.0, 1.0, 0.0, 0.0, 1.0, 0.0, 0.0, 1.0, 0.0, 0.0, 1.0, 0.0, 0.0, 1.0, 0.0, 0.0, 1.0, 0.0, 0.0, 1.0, 0.0, 0.0, 1.0, 0.0, 0.0, 1.0, 0.0, 0.0, 1.0, 0.0, 0.0, 1.0, 0.0, 0.0, 1.0, 0.0, 0.0, 1.0, 0.0, 0.0, 1.0, 0.0, 0.0, 1.0, 0.0, 0.0, 1.0, 0.0, 0.0, 1.0, 0.0, 0.0, 1.0, 0.0, 0.0, 1.0, 0.0, 0.0, 1.0, 0.0, 0.0, 1.0, 0.0, 0.0, 1.0, 0.0, 0.0, 1.0, 0.0, 0.0, 1.0, 0.0, 0.0, 1.0, 0.0, 0.0, 1.0, 0.0, 0.0, 1.0, 0.0, 0.0, 1.0, 0.0, 0.0, 1.0, 0.0, 0.0, 1.0, 0.0, 0.0, 0.0, 0.0, 0.0, 0.0, 0.0, 0.0, 0.0, 0.0, 0.0, 0.0, 0.0, 0.0, 1.0, 0.0, 0.0, 1.0, 0.0, 0.0, 1.0, 0.0, 0.0, 1.0, 0.0, 0.0, 1.0, 0.0, 0.0, 1.0, 0.0, 0.0, 1.0, 0.0, 0.0, 1.0, 0.0, 0.0, 1.0, 0.0, 0.0, 1.0, 0.0, 0.0, 1.0, 0.0, 0.0, 1.0, 0.0, 0.0, 1.0, 0.0, 0.0, 1.0, 0.0, 0.0, 1.0, 0.0, 0.0, 1.0, 0.0, 0.0, 1.0, 0.0, 0.0, 1.0, 0.0, 0.0, 1.0, 0.0, 0.0, 1.0, 0.0, 0.06625, 0.9978, 0.0, 0.06625, 0.9978, 0.0, 0.06625, 0.9978, 0.0, 0.06625, 0.9978, 0.0, 0.06625, 0.9978, 0.0, 0.06625, 0.9978, 0.0, 0.06625, 0.9978, 0.0, 0.06625, 0.9978, 0.0, 0.06625, 0.9978, 0.0, 0.06625, 0.9978, 0.0, 0.06625, 0.9978, 0.0, 0.06625, 0.9978, 0.0, -0.06625, -0.9978, 0.0, -0.06625, -0.9978, 0.0, -0.06625, -0.9978, 0.0, -0.06625, -0.9978, 0.0, 0.06625, 0.9978, 0.0, 0.06625, 0.9978, 0.0, 0.06625, 0.9978, 0.0, 0.06625, 0.9978, 0.0, -0.06625, -0.9978, 0.0, -0.06625, -0.9978, 0.0, -0.06625, -0.9978, 0.0, -0.06625, -0.9978, 0.0, -0.06625, -0.9978, 0.0, -0.06625, -0.9978, 0.0, -0.06625, -0.9978, 0.0, -0.06625, -0.9978, -1.0, 0.0, 0.0, -1.0, 0.0, 0.0, -1.0, 0.0, 0.0, -1.0, 0.0, 0.0, 0.0, -0.06625, -0.9978, 0.0, -0.06625, -0.9978, 0.0, -0.06625, -0.9978, 0.0, -0.06625, -0.9978, 0.0, 0.4472, 0.8944, 0.0, 0.4472, 0.8944, 0.0, 0.4472, 0.8944, 0.0, 0.4472, 0.8944, 0.0, 0.0, -1.0, 0.0, 0.0, -1.0, 0.0, 0.0, -1.0, 0.0, 0.0, -1.0, 0.0, 1.0, 0.0, 0.0, 1.0, 0.0, 0.0, 1.0, 0.0, 0.0, 1.0, 0.0, 0.0, 0.0, -1.0, 0.0, 0.0, -1.0, 0.0, 0.0, -1.0, 0.0, 0.0, -1.0, 0.0, 1.0, 0.0, 0.0, 1.0, 0.0, 0.0, 1.0, 0.0, 0.0, 1.0, 0.0, 0.0, 1.0, 0.0, 0.0, 1.0, 0.0, 0.0, 1.0, 0.0, 0.0, 1.0, 0.0, 0.0, 1.0, 0.0, 0.0, 1.0, 0.0, 0.0, 1.0, 0.0, 0.0, 1.0, 0.0, 0.0, 0.0, -1.0, 0.0, 0.0, -1.0, 0.0, 0.0, -1.0, 0.0, 0.0, -1.0, 0.0, 0.4472, 0.8944, 0.0, 0.4472, 0.8944, 0.0, 0.4472, 0.8944, 0.0, 0.4472, 0.8944, -1.0, 0.0, 0.0, -1.0, 0.0, 0.0, -1.0, 0.0, 0.0, -1.0, 0.0, 0.0, 0.0, 0.4472, 0.8944, 0.0, 0.4472, 0.8944, 0.0, 0.4472, 0.8944, 0.0, 0.4472, 0.8944, 0.0, 0.0, 1.0, 0.0, 0.0, 1.0, 0.0, 0.0, 1.0, 0.0, 0.0, 1.0, -1.0, 0.0, 0.0, -1.0, 0.0, 0.0, -1.0, 0.0, 0.0, -1.0, 0.0, 0.0, 0.0, 0.0, 1.0, 0.0, 0.0, 1.0, 0.0, 0.0, 1.0, 0.0, 0.0, 1.0, 0.0, 0.0, -1.0, 0.0, 0.0, -1.0, 0.0, 0.0, -1.0, 0.0, 0.0, -1.0, 0.0, 0.0, -1.0, 0.0, 0.0, -1.0, 0.0, 0.0, -1.0, 0.0, 0.0, -1.0, 0.0, 0.0, -1.0, 0.0, 0.0, -1.0, 0.0, 0.0, -1.0, 0.0, 0.0, -1.0, 0.0, 0.0, 1.0, 0.0, 0.0, 1.0, 0.0, 0.0, 1.0, 0.0, 0.0, 1.0, 0.0, -0.0004491, -1.0, 0.0, -0.0004491, -1.0, 0.0, -0.0004491, -1.0, 0.0, -0.0004491, -1.0, -1.0, 0.0, 0.0, -1.0, 0.0, 0.0, -1.0, 0.0, 0.0, -1.0, 0.0, 0.0, 0.0, 0.0004491, 1.0, 0.0, 0.0004491, 1.0, 0.0, 0.0004491, 1.0, 0.0, 0.0004491, 1.0, 0.0, -0.0004491, -1.0, 0.0, -0.0004491, -1.0, 0.0, -0.0004491, -1.0, 0.0, -0.0004491, -1.0, 0.0, 0.0004491, 1.0, 0.0, 0.0004491, 1.0, 0.0, 0.0004491, 1.0, 0.0, 0.0004491, 1.0, 0.0, 1.0, 0.0, 0.0, 1.0, 0.0, 0.0, 1.0, 0.0, 0.0, 1.0, 0.0, 1.0, 1.407e-08, 0.0, 1.0, 1.407e-08, 0.0, 1.0, 1.407e-08, 0.0, 1.0, 1.407e-08, 0.0, 0.0, -1.0, 0.0, 0.0, -1.0, 0.0, 0.0, -1.0, 0.0, 0.0, -1.0, 0.0, 0.0, 1.0, 0.0, 0.0, 1.0, 0.0, 0.0, 1.0, 0.0, 0.0, 1.0, 0.0, -1.0, 9.313e-10, 0.0, -1.0, 9.313e-10, 0.0, -1.0, 9.313e-10, 0.0, -1.0, 9.313e-10, 0.0, 0.0, -1.0, 0.0, 0.0, -1.0, 0.0, 0.0, -1.0, 0.0, 0.0, -1.0, 0.0, 1.0, 0.0, 0.0, 1.0, 0.0, 0.0, 1.0, 0.0, 0.0, 1.0, 0.0, 0.0])] * 3)])

# ---- objects
ob_machine_003 = bpy.data.objects.new('Machine.003', me_sphere_002)
ob_machine_002 = bpy.data.objects.new('Machine.002', me_sphere_001)
ob_machine_001 = bpy.data.objects.new('Machine.001', me_sphere_000)
ob_machine = bpy.data.objects.new('Machine', me_sphere_005)
ob_camera = bpy.data.objects.new('Camera', cam_camera)

# ---- transforms, parenting, visibility, modifiers, constraints
ob_machine_003.location = (0.0, 0.0, 0.01)
ob_machine_003.color = (0.8, 0.8, 0.8, 1.0)
ob_machine_003.lineart.crease_threshold = 0.0
ob_machine_002.location = (0.0, 0.0, 0.01)
ob_machine_002.rotation_euler = (-1.629e-07, -0.0, 1.571)
ob_machine_002.color = (0.8, 0.8, 0.8, 1.0)
ob_machine_002.hide_viewport = True
ob_machine_002.lineart.crease_threshold = 0.0
_m = ob_machine_002.modifiers.new('Mirror', 'MIRROR')
_m.use_axis = (True, True, False)
ob_machine_001.location = (0.0, 0.0, 0.01)
ob_machine_001.rotation_euler = (-1.629e-07, 0.0, 0.0)
ob_machine_001.color = (0.8, 0.8, 0.8, 1.0)
ob_machine_001.hide_viewport = True
ob_machine_001.lineart.crease_threshold = 0.0
ob_machine.location = (0.0, 0.0, 0.01)
ob_machine.rotation_euler = (-1.629e-07, 0.0, 0.0)
ob_machine.color = (0.8, 0.8, 0.8, 1.0)
ob_machine.hide_viewport = True
ob_machine.lineart.crease_threshold = 0.0
_m = ob_machine.modifiers.new('Mirror', 'MIRROR')
_m.use_axis = (True, True, False)
ob_camera.location = (7.481, -6.508, 5.344)
ob_camera.rotation_euler = (1.109, 0.0, 0.8149)
ob_camera.lock_rotations_4d = False
ob_camera.empty_display_type = 'ARROWS'
ob_camera.color = (0.0, 0.0, 0.0, 0.0)
ob_camera.display_type = 'WIRE'
ob_camera.lineart.crease_threshold = 0.0

# ---- collection membership
col_collection_1.objects.link(ob_machine_003)
col_collection_1.objects.link(ob_machine_002)
col_collection_1.objects.link(ob_machine_001)
col_collection_1.objects.link(ob_machine)
col_collection_1.objects.link(ob_camera)

# ---- scene / render settings (as saved in the file)
scene.camera = ob_camera
scene.frame_start = 1; scene.frame_end = 250; scene.frame_set(1)
scene.render.engine = 'BLENDER_EEVEE_NEXT'
scene.render.resolution_percentage = 50
scene.render.dither_intensity = 0.0
scene.cycles.use_denoising = False
scene.cycles.samples = 128
scene.cycles.sampling_pattern = 'TABULATED_SOBOL'
scene.cycles.light_sampling_threshold = 0.0
scene.cycles.use_adaptive_sampling = False
scene.cycles.use_light_tree = False
scene.cycles.blur_glossy = 0.0
scene.cycles.sample_clamp_indirect = 0.0
scene.view_settings.view_transform = 'Standard'
bpy.context.view_layer.update()

# ---- added for rendering (the .blend has no usable light): sun
light_auto_sun = bpy.data.lights.new('AutoSun', 'SUN')
light_auto_sun.energy = 3.0
light_auto_sun.angle = 0.0523599
ob_auto_sun = bpy.data.objects.new('AutoSun', light_auto_sun)
scene.collection.objects.link(ob_auto_sun)
ob_auto_sun.rotation_euler = (0.872665, 0.174533, 0.523599)
bpy.context.view_layer.update()
